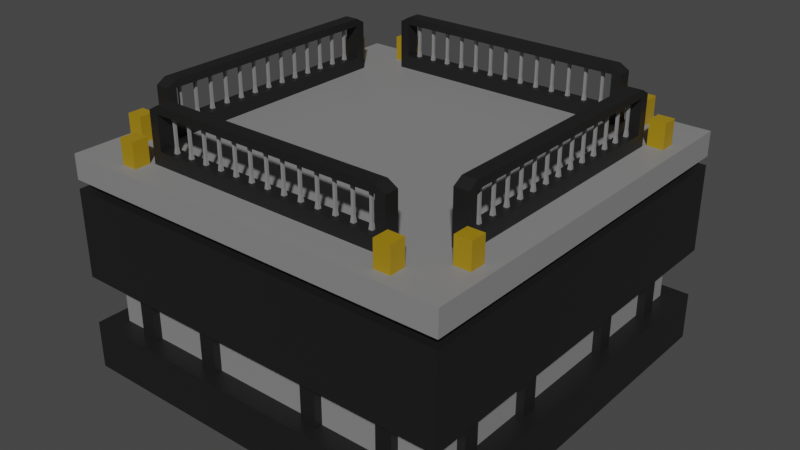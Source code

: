 # Source: 5x5_module_modern_MtoS.blend  (saved by Blender 3.6.13; exported with 4.5.12 LTS)
import bpy
from mathutils import Matrix  # noqa: F401  (used for matrix-valued properties, if any)

bpy.ops.wm.read_factory_settings(use_empty=True)
scene = bpy.context.scene
scene.name = 'Scene'

# ---- collections
col_collection_001 = bpy.data.collections.new('Collection.001'); scene.collection.children.link(col_collection_001)

# ---- materials (node trees are filled in below, after node groups)
mat_material = bpy.data.materials.new('Material')
mat_material.alpha_threshold = 0.0
mat_material.use_transparent_shadow = False
mat_material.roughness = 0.5
mat_material.line_color = (0.0, 0.0, 0.0, 1.0)
mat_material_001 = bpy.data.materials.new('Material.001')
mat_material_001.use_transparent_shadow = False
mat_yellow = bpy.data.materials.new('Yellow')
mat_yellow.use_transparent_shadow = False
mat_material_003 = bpy.data.materials.new('Material.003')
mat_material_003.use_transparent_shadow = False
mat_material_007 = bpy.data.materials.new('Material.007')
mat_material_007.use_transparent_shadow = False
mat_material_002 = bpy.data.materials.new('Material.002')
mat_material_002.use_transparent_shadow = False

# ---- material node trees
mat_material.use_nodes = True; mat_material.node_tree.nodes.clear()
_N = mat_material.node_tree.nodes; _L = mat_material.node_tree.links
n0 = _N.new('ShaderNodeOutputMaterial'); n0.name = 'Material Output'; n0.location = (300, 300)
n1 = _N.new('ShaderNodeBsdfPrincipled'); n1.name = 'Principled BSDF'; n1.location = (10, 300)
n1.distribution = 'GGX'
n1.subsurface_method = 'RANDOM_WALK_SKIN'
n1.inputs[0].default_value = (0.2396, 0.2396, 0.2396, 1.0)
n1.inputs[3].default_value = 1.45
n1.inputs[27].default_value = (0.0, 0.0, 0.0, 1.0)
n1.inputs[28].default_value = 1.0
_L.new(n1.outputs[0], n0.inputs[0])
n0.is_active_output = True
mat_material_001.use_nodes = True; mat_material_001.node_tree.nodes.clear()
_N = mat_material_001.node_tree.nodes; _L = mat_material_001.node_tree.links
n0 = _N.new('ShaderNodeBsdfPrincipled'); n0.name = 'Principled BSDF'; n0.location = (10, 300)
n0.distribution = 'GGX'
n0.subsurface_method = 'RANDOM_WALK_SKIN'
n0.inputs[0].default_value = (0.01002, 0.01002, 0.01002, 1.0)
n0.inputs[3].default_value = 1.45
n0.inputs[27].default_value = (0.0, 0.0, 0.0, 1.0)
n0.inputs[28].default_value = 1.0
n1 = _N.new('ShaderNodeOutputMaterial'); n1.name = 'Material Output'; n1.location = (300, 300)
_L.new(n0.outputs[0], n1.inputs[0])
n1.is_active_output = True
mat_yellow.use_nodes = True; mat_yellow.node_tree.nodes.clear()
_N = mat_yellow.node_tree.nodes; _L = mat_yellow.node_tree.links
n0 = _N.new('ShaderNodeBsdfPrincipled'); n0.name = 'Principled BSDF'; n0.location = (10, 300)
n0.distribution = 'GGX'
n0.subsurface_method = 'RANDOM_WALK_SKIN'
n0.inputs[0].default_value = (0.3757, 0.2294, 0.0044, 1.0)
n0.inputs[3].default_value = 1.45
n0.inputs[27].default_value = (0.0, 0.0, 0.0, 1.0)
n0.inputs[28].default_value = 1.0
n1 = _N.new('ShaderNodeOutputMaterial'); n1.name = 'Material Output'; n1.location = (300, 300)
_L.new(n0.outputs[0], n1.inputs[0])
n1.is_active_output = True
mat_material_003.use_nodes = True; mat_material_003.node_tree.nodes.clear()
_N = mat_material_003.node_tree.nodes; _L = mat_material_003.node_tree.links
n0 = _N.new('ShaderNodeBsdfPrincipled'); n0.name = 'Principled BSDF'; n0.location = (10, 300)
n0.distribution = 'GGX'
n0.subsurface_method = 'RANDOM_WALK_SKIN'
n0.inputs[0].default_value = (0.3701, 0.6472, 0.686, 1.0)
n0.inputs[3].default_value = 1.45
n0.inputs[27].default_value = (0.0, 0.0, 0.0, 1.0)
n0.inputs[28].default_value = 1.0
n1 = _N.new('ShaderNodeOutputMaterial'); n1.name = 'Material Output'; n1.location = (300, 300)
_L.new(n0.outputs[0], n1.inputs[0])
n1.is_active_output = True
mat_material_007.use_nodes = True; mat_material_007.node_tree.nodes.clear()
_N = mat_material_007.node_tree.nodes; _L = mat_material_007.node_tree.links
n0 = _N.new('ShaderNodeBsdfPrincipled'); n0.name = 'Principled BSDF'; n0.location = (10, 300)
n0.distribution = 'GGX'
n0.subsurface_method = 'RANDOM_WALK_SKIN'
n0.inputs[0].default_value = (0.01861, 0.0985, 0.0128, 1.0)
n0.inputs[3].default_value = 1.45
n0.inputs[27].default_value = (0.0, 0.0, 0.0, 1.0)
n0.inputs[28].default_value = 1.0
n1 = _N.new('ShaderNodeOutputMaterial'); n1.name = 'Material Output'; n1.location = (300, 300)
_L.new(n0.outputs[0], n1.inputs[0])
n1.is_active_output = True
mat_material_002.use_nodes = True; mat_material_002.node_tree.nodes.clear()
_N = mat_material_002.node_tree.nodes; _L = mat_material_002.node_tree.links
n0 = _N.new('ShaderNodeBsdfPrincipled'); n0.name = 'Principled BSDF'; n0.location = (10, 300)
n0.distribution = 'GGX'
n0.subsurface_method = 'RANDOM_WALK_SKIN'
n0.inputs[0].default_value = (0.1149, 0.04432, 0.03145, 1.0)
n0.inputs[3].default_value = 1.45
n0.inputs[27].default_value = (0.0, 0.0, 0.0, 1.0)
n0.inputs[28].default_value = 1.0
n1 = _N.new('ShaderNodeOutputMaterial'); n1.name = 'Material Output'; n1.location = (300, 300)
_L.new(n0.outputs[0], n1.inputs[0])
n1.is_active_output = True

# ---- world
world_world = bpy.data.worlds.new('World'); scene.world = world_world
world_world.use_nodes = True; world_world.node_tree.nodes.clear()
_N = world_world.node_tree.nodes; _L = world_world.node_tree.links
n0 = _N.new('ShaderNodeOutputWorld'); n0.name = 'World Output'; n0.location = (300, 300)
n1 = _N.new('ShaderNodeBackground'); n1.name = 'Background'; n1.location = (10, 300)
n1.inputs[0].default_value = (0.05088, 0.05088, 0.05088, 1.0)
_L.new(n1.outputs[0], n0.inputs[0])
n0.is_active_output = True
world_world.color = (0.05088, 0.05088, 0.05088)
world_world.use_sun_shadow = False
world_world.sun_shadow_jitter_overblur = 0.0

# ---- meshes
me_cube_003 = bpy.data.meshes.new('Cube.003')
me_cube_003.from_pydata([(0.5, 0.5, 0.0), (0.5, -0.5, 0.0), (-0.5, 0.5, 0.0), (-0.5, -0.5, 0.0), (0.5, 0.5, 0.4667), (-0.5, -0.5, 0.4667), (0.5, -0.5, 0.4667), (-0.5, 0.5, 0.4667), (0.5, 0.5, 0.4889), (-0.5, -0.5, 0.4889), (0.5, -0.5, 0.4889), (-0.5, 0.5, 0.4889), (0.475, 0.475, 0.4889), (0.475, 0.475, 0.4667), (0.475, -0.475, 0.4889), (0.475, -0.475, 0.4667), (-0.475, 0.475, 0.4889), (-0.475, 0.475, 0.4667), (-0.475, -0.475, 0.4667), (-0.475, -0.475, 0.4889), (0.5, 0.5, 0.5511), (-0.5, -0.5, 0.5511), (0.5, -0.5, 0.5511), (-0.5, 0.5, 0.5511), (0.5, 0.5, 0.2444), (0.5, 0.5, 0.1222), (0.5, -0.5, 0.2444), (0.5, -0.5, 0.1222), (-0.5, 0.5, 0.2444), (-0.5, 0.5, 0.1222), (-0.5, -0.5, 0.1222), (-0.5, -0.5, 0.2444), (0.45, 0.45, 0.1222), (0.45, -0.45, 0.1222), (-0.45, 0.45, 0.1222), (-0.45, -0.45, 0.2444), (-0.45, -0.45, 0.1222), (0.45, -0.45, 0.2444), (-0.45, 0.45, 0.2444), (0.45, 0.45, 0.2444), (0.37, 0.47, 0.2567), (0.37, 0.47, 0.03721), (0.37, 0.43, 0.2567), (0.37, 0.43, 0.03721), (0.33, 0.47, 0.2567), (0.33, 0.47, 0.03721), (0.33, 0.43, 0.2567), (0.33, 0.43, 0.03721), (0.17, 0.47, 0.2567), (0.17, 0.47, 0.03721), (0.17, 0.43, 0.2567), (0.17, 0.43, 0.03721), (0.13, 0.47, 0.2567), (0.13, 0.47, 0.03721), (0.13, 0.43, 0.2567), (0.13, 0.43, 0.03721), (0.37, -0.43, 0.2567), (0.37, -0.43, 0.03721), (0.37, -0.47, 0.2567), (0.37, -0.47, 0.03721), (0.33, -0.43, 0.2567), (0.33, -0.43, 0.03721), (0.33, -0.47, 0.2567), (0.33, -0.47, 0.03721), (0.17, -0.43, 0.2567), (0.17, -0.43, 0.03721), (0.17, -0.47, 0.2567), (0.17, -0.47, 0.03721), (0.13, -0.43, 0.2567), (0.13, -0.43, 0.03721), (0.13, -0.47, 0.2567), (0.13, -0.47, 0.03721), (-0.13, 0.47, 0.2567), (-0.13, 0.47, 0.03721), (-0.13, 0.43, 0.2567), (-0.13, 0.43, 0.03721), (-0.17, 0.47, 0.2567), (-0.17, 0.47, 0.03721), (-0.17, 0.43, 0.2567), (-0.17, 0.43, 0.03721), (-0.33, 0.47, 0.2567), (-0.33, 0.47, 0.03721), (-0.33, 0.43, 0.2567), (-0.33, 0.43, 0.03721), (-0.37, 0.47, 0.2567), (-0.37, 0.47, 0.03721), (-0.37, 0.43, 0.2567), (-0.37, 0.43, 0.03721), (-0.13, -0.43, 0.2567), (-0.13, -0.43, 0.03721), (-0.13, -0.47, 0.2567), (-0.13, -0.47, 0.03721), (-0.17, -0.43, 0.2567), (-0.17, -0.43, 0.03721), (-0.17, -0.47, 0.2567), (-0.17, -0.47, 0.03721), (-0.33, -0.43, 0.2567), (-0.33, -0.43, 0.03721), (-0.33, -0.47, 0.2567), (-0.33, -0.47, 0.03721), (-0.37, -0.43, 0.2567), (-0.37, -0.43, 0.03721), (-0.37, -0.47, 0.2567), (-0.37, -0.47, 0.03721), (-0.47, 0.37, 0.2567), (-0.47, 0.37, 0.03721), (-0.43, 0.37, 0.2567), (-0.43, 0.37, 0.03721), (-0.47, 0.33, 0.2567), (-0.47, 0.33, 0.03721), (-0.43, 0.33, 0.2567), (-0.43, 0.33, 0.03721), (-0.47, 0.17, 0.2567), (-0.47, 0.17, 0.03721), (-0.43, 0.17, 0.2567), (-0.43, 0.17, 0.03721), (-0.47, 0.13, 0.2567), (-0.47, 0.13, 0.03721), (-0.43, 0.13, 0.2567), (-0.43, 0.13, 0.03721), (0.43, 0.37, 0.2567), (0.43, 0.37, 0.03721), (0.47, 0.37, 0.2567), (0.47, 0.37, 0.03721), (0.43, 0.33, 0.2567), (0.43, 0.33, 0.03721), (0.47, 0.33, 0.2567), (0.47, 0.33, 0.03721), (0.43, 0.17, 0.2567), (0.43, 0.17, 0.03721), (0.47, 0.17, 0.2567), (0.47, 0.17, 0.03721), (0.43, 0.13, 0.2567), (0.43, 0.13, 0.03721), (0.47, 0.13, 0.2567), (0.47, 0.13, 0.03721), (-0.47, -0.13, 0.2567), (-0.47, -0.13, 0.03721), (-0.43, -0.13, 0.2567), (-0.43, -0.13, 0.03721), (-0.47, -0.17, 0.2567), (-0.47, -0.17, 0.03721), (-0.43, -0.17, 0.2567), (-0.43, -0.17, 0.03721), (-0.47, -0.33, 0.2567), (-0.47, -0.33, 0.03721), (-0.43, -0.33, 0.2567), (-0.43, -0.33, 0.03721), (-0.47, -0.37, 0.2567), (-0.47, -0.37, 0.03721), (-0.43, -0.37, 0.2567), (-0.43, -0.37, 0.03721), (0.43, -0.13, 0.2567), (0.43, -0.13, 0.03721), (0.47, -0.13, 0.2567), (0.47, -0.13, 0.03721), (0.43, -0.17, 0.2567), (0.43, -0.17, 0.03721), (0.47, -0.17, 0.2567), (0.47, -0.17, 0.03721), (0.43, -0.33, 0.2567), (0.43, -0.33, 0.03721), (0.47, -0.33, 0.2567), (0.47, -0.33, 0.03721), (0.43, -0.37, 0.2567), (0.43, -0.37, 0.03721), (0.47, -0.37, 0.2567), (0.47, -0.37, 0.03721), (0.37, 0.47, 0.6134), (0.37, 0.47, 0.4093), (0.37, 0.43, 0.6134), (0.37, 0.43, 0.4093), (0.33, 0.47, 0.6134), (0.33, 0.47, 0.4093), (0.33, 0.43, 0.6134), (0.33, 0.43, 0.4093), (0.37, -0.43, 0.6134), (0.37, -0.43, 0.4093), (0.37, -0.47, 0.6134), (0.37, -0.47, 0.4093), (0.33, -0.43, 0.6134), (0.33, -0.43, 0.4093), (0.33, -0.47, 0.6134), (0.33, -0.47, 0.4093), (-0.33, 0.47, 0.6134), (-0.33, 0.47, 0.4093), (-0.33, 0.43, 0.6134), (-0.33, 0.43, 0.4093), (-0.37, 0.47, 0.6134), (-0.37, 0.47, 0.4093), (-0.37, 0.43, 0.6134), (-0.37, 0.43, 0.4093), (-0.33, -0.43, 0.6134), (-0.33, -0.43, 0.4093), (-0.33, -0.47, 0.6134), (-0.33, -0.47, 0.4093), (-0.37, -0.43, 0.6134), (-0.37, -0.43, 0.4093), (-0.37, -0.47, 0.6134), (-0.37, -0.47, 0.4093), (-0.47, 0.37, 0.6134), (-0.47, 0.37, 0.4093), (-0.43, 0.37, 0.6134), (-0.43, 0.37, 0.4093), (-0.47, 0.33, 0.6134), (-0.47, 0.33, 0.4093), (-0.43, 0.33, 0.6134), (-0.43, 0.33, 0.4093), (0.43, 0.37, 0.6134), (0.43, 0.37, 0.4093), (0.47, 0.37, 0.6134), (0.47, 0.37, 0.4093), (0.43, 0.33, 0.6134), (0.43, 0.33, 0.4093), (0.47, 0.33, 0.6134), (0.47, 0.33, 0.4093), (-0.47, -0.33, 0.6134), (-0.47, -0.33, 0.4093), (-0.43, -0.33, 0.6134), (-0.43, -0.33, 0.4093), (-0.47, -0.37, 0.6134), (-0.47, -0.37, 0.4093), (-0.43, -0.37, 0.6134), (-0.43, -0.37, 0.4093), (0.43, -0.33, 0.6134), (0.43, -0.33, 0.4093), (0.47, -0.33, 0.6134), (0.47, -0.33, 0.4093), (0.43, -0.37, 0.6134), (0.43, -0.37, 0.4093), (0.47, -0.37, 0.6134), (0.47, -0.37, 0.4093), (-0.5, -0.5, 0.3185), (-0.5, -0.5, 0.3926), (0.5, 0.5, 0.3926), (0.5, 0.5, 0.3185), (0.5, -0.5, 0.3926), (0.5, -0.5, 0.3185), (-0.5, 0.5, 0.3926), (-0.5, 0.5, 0.3185), (0.2549, 0.2549, 0.5537), (0.2549, -0.2549, 0.5537), (-0.2549, 0.2549, 0.5537), (-0.2549, -0.2549, 0.5537)], [], [(2, 0, 1, 3), (238, 7, 4, 234), (8, 10, 14, 12), (234, 4, 6, 236), (233, 5, 7, 238), (236, 6, 5, 233), (7, 5, 18, 17), (9, 11, 16, 19), (6, 4, 13, 15), (15, 14, 19, 18), (18, 19, 16, 17), (13, 12, 14, 15), (17, 16, 12, 13), (5, 6, 15, 18), (11, 8, 12, 16), (4, 7, 17, 13), (10, 9, 19, 14), (8, 11, 23, 20), (10, 8, 20, 22), (11, 9, 21, 23), (9, 10, 22, 21), (1, 27, 30, 3), (3, 30, 29, 2), (30, 27, 33, 36), (0, 25, 27, 1), (2, 29, 25, 0), (28, 24, 39, 38), (25, 29, 34, 32), (24, 26, 37, 39), (35, 36, 33, 37), (38, 34, 36, 35), (37, 33, 32, 39), (39, 32, 34, 38), (26, 31, 35, 37), (29, 30, 36, 34), (31, 28, 38, 35), (27, 25, 32, 33), (45, 41, 43, 47), (45, 44, 40, 41), (47, 46, 44, 45), (43, 42, 46, 47), (40, 44, 46, 42), (41, 40, 42, 43), (53, 49, 51, 55), (53, 52, 48, 49), (55, 54, 52, 53), (51, 50, 54, 55), (48, 52, 54, 50), (49, 48, 50, 51), (61, 57, 59, 63), (61, 60, 56, 57), (63, 62, 60, 61), (59, 58, 62, 63), (56, 60, 62, 58), (57, 56, 58, 59), (69, 65, 67, 71), (69, 68, 64, 65), (71, 70, 68, 69), (67, 66, 70, 71), (64, 68, 70, 66), (65, 64, 66, 67), (77, 73, 75, 79), (77, 76, 72, 73), (79, 78, 76, 77), (75, 74, 78, 79), (72, 76, 78, 74), (73, 72, 74, 75), (85, 81, 83, 87), (85, 84, 80, 81), (87, 86, 84, 85), (83, 82, 86, 87), (80, 84, 86, 82), (81, 80, 82, 83), (93, 89, 91, 95), (93, 92, 88, 89), (95, 94, 92, 93), (91, 90, 94, 95), (88, 92, 94, 90), (89, 88, 90, 91), (101, 97, 99, 103), (101, 100, 96, 97), (103, 102, 100, 101), (99, 98, 102, 103), (96, 100, 102, 98), (97, 96, 98, 99), (109, 105, 107, 111), (109, 108, 104, 105), (111, 110, 108, 109), (107, 106, 110, 111), (104, 108, 110, 106), (105, 104, 106, 107), (117, 113, 115, 119), (117, 116, 112, 113), (119, 118, 116, 117), (115, 114, 118, 119), (112, 116, 118, 114), (113, 112, 114, 115), (125, 121, 123, 127), (125, 124, 120, 121), (127, 126, 124, 125), (123, 122, 126, 127), (120, 124, 126, 122), (121, 120, 122, 123), (133, 129, 131, 135), (133, 132, 128, 129), (135, 134, 132, 133), (131, 130, 134, 135), (128, 132, 134, 130), (129, 128, 130, 131), (141, 137, 139, 143), (141, 140, 136, 137), (143, 142, 140, 141), (139, 138, 142, 143), (136, 140, 142, 138), (137, 136, 138, 139), (149, 145, 147, 151), (149, 148, 144, 145), (151, 150, 148, 149), (147, 146, 150, 151), (144, 148, 150, 146), (145, 144, 146, 147), (157, 153, 155, 159), (157, 156, 152, 153), (159, 158, 156, 157), (155, 154, 158, 159), (152, 156, 158, 154), (153, 152, 154, 155), (165, 161, 163, 167), (165, 164, 160, 161), (167, 166, 164, 165), (163, 162, 166, 167), (160, 164, 166, 162), (161, 160, 162, 163), (173, 169, 171, 175), (173, 172, 168, 169), (175, 174, 172, 173), (171, 170, 174, 175), (168, 172, 174, 170), (169, 168, 170, 171), (181, 177, 179, 183), (181, 180, 176, 177), (183, 182, 180, 181), (179, 178, 182, 183), (176, 180, 182, 178), (177, 176, 178, 179), (189, 185, 187, 191), (189, 188, 184, 185), (191, 190, 188, 189), (187, 186, 190, 191), (184, 188, 190, 186), (185, 184, 186, 187), (197, 193, 195, 199), (197, 196, 192, 193), (199, 198, 196, 197), (195, 194, 198, 199), (192, 196, 198, 194), (193, 192, 194, 195), (205, 201, 203, 207), (205, 204, 200, 201), (207, 206, 204, 205), (203, 202, 206, 207), (200, 204, 206, 202), (201, 200, 202, 203), (213, 209, 211, 215), (213, 212, 208, 209), (215, 214, 212, 213), (211, 210, 214, 215), (208, 212, 214, 210), (209, 208, 210, 211), (221, 217, 219, 223), (221, 220, 216, 217), (223, 222, 220, 221), (219, 218, 222, 223), (216, 220, 222, 218), (217, 216, 218, 219), (229, 225, 227, 231), (229, 228, 224, 225), (231, 230, 228, 229), (227, 226, 230, 231), (224, 228, 230, 226), (225, 224, 226, 227), (26, 237, 232, 31), (237, 236, 233, 232), (31, 232, 239, 28), (232, 233, 238, 239), (24, 235, 237, 26), (235, 234, 236, 237), (28, 239, 235, 24), (239, 238, 234, 235), (20, 23, 242, 240), (22, 20, 240, 241), (23, 21, 243, 242), (21, 22, 241, 243), (242, 243, 241, 240)])
me_cube_003.polygons.foreach_set('material_index', [0, 1, 0, 1, 1, 1, 1, 0, 1, 0, 0, 0, 0, 1, 0, 1, 0, 0, 0, 0, 0, 1, 1, 1, 1, 1, 1, 1, 1, 0, 0, 0, 0, 1, 1, 1, 1, 1, 1, 1, 1, 1, 1, 1, 1, 1, 1, 1, 1, 1, 1, 1, 1, 1, 1, 1, 1, 1, 1, 1, 1, 1, 1, 1, 1, 1, 1, 1, 1, 1, 1, 1, 1, 1, 1, 1, 1, 1, 1, 1, 1, 1, 1, 1, 1, 1, 1, 1, 1, 1, 1, 1, 1, 1, 1, 1, 1, 1, 1, 1, 1, 1, 1, 1, 1, 1, 1, 1, 1, 1, 1, 1, 1, 1, 1, 1, 1, 1, 1, 1, 1, 1, 1, 1, 1, 1, 1, 1, 1, 1, 1, 1, 1, 2, 2, 2, 2, 2, 2, 2, 2, 2, 2, 2, 2, 2, 2, 2, 2, 2, 2, 2, 2, 2, 2, 2, 2, 2, 2, 2, 2, 2, 2, 2, 2, 2, 2, 2, 2, 2, 2, 2, 2, 2, 2, 2, 2, 2, 2, 2, 2, 1, 1, 1, 1, 1, 1, 1, 1, 0, 0, 0, 0, 0])
_uv = me_cube_003.uv_layers.new(name='UVMap')
_uv.uv.foreach_set('vector', [0.125, 0.5, 0.375, 0.5, 0.375, 0.75, 0.125, 0.75, 0.4491, 0.25, 0.4583, 0.25, 0.4583, 0.5, 0.4491, 0.5, 0.4861, 0.5, 0.4861, 0.75, 0.4861, 0.75, 0.4861, 0.5, 0.4491, 0.5, 0.4583, 0.5, 0.4583, 0.75, 0.4491, 0.75, 0.4491, 0.0, 0.4583, 0.0, 0.4583, 0.25, 0.4491, 0.25, 0.4491, 0.75, 0.4583, 0.75, 0.4583, 1.0, 0.4491, 1.0, 0.4583, 0.25, 0.4583, 0.0, 0.4583, 0.0, 0.4583, 0.25, 0.4861, 0.0, 0.4861, 0.25, 0.4861, 0.25, 0.4861, 0.0, 0.4583, 0.75, 0.4583, 0.5, 0.4583, 0.5, 0.4583, 0.75, 0.4583, 0.75, 0.4861, 0.75, 0.4861, 1.0, 0.4583, 1.0, 0.4583, 0.0, 0.4861, 0.0, 0.4861, 0.25, 0.4583, 0.25, 0.4583, 0.5, 0.4861, 0.5, 0.4861, 0.75, 0.4583, 0.75, 0.4583, 0.25, 0.4861, 0.25, 0.4861, 0.5, 0.4583, 0.5, 0.4583, 1.0, 0.4583, 0.75, 0.4583, 0.75, 0.4583, 1.0, 0.4861, 0.25, 0.4861, 0.5, 0.4861, 0.5, 0.4861, 0.25, 0.4583, 0.5, 0.4583, 0.25, 0.4583, 0.25, 0.4583, 0.5, 0.4861, 0.75, 0.4861, 1.0, 0.4861, 1.0, 0.4861, 0.75, 0.4861, 0.5, 0.4861, 0.25, 0.4861, 0.25, 0.4861, 0.5, 0.4861, 0.75, 0.4861, 0.5, 0.4861, 0.5, 0.4861, 0.75, 0.4861, 0.25, 0.4861, 0.0, 0.4861, 0.0, 0.4861, 0.25, 0.4861, 1.0, 0.4861, 0.75, 0.4861, 0.75, 0.4861, 1.0, 0.375, 0.75, 0.4028, 0.75, 0.4028, 1.0, 0.375, 1.0, 0.375, 0.0, 0.4028, 0.0, 0.4028, 0.25, 0.375, 0.25, 0.4028, 1.0, 0.4028, 0.75, 0.4028, 0.75, 0.4028, 1.0, 0.375, 0.5, 0.4028, 0.5, 0.4028, 0.75, 0.375, 0.75, 0.375, 0.25, 0.4028, 0.25, 0.4028, 0.5, 0.375, 0.5, 0.4306, 0.25, 0.4306, 0.5, 0.4306, 0.5, 0.4306, 0.25, 0.4028, 0.5, 0.4028, 0.25, 0.4028, 0.25, 0.4028, 0.5, 0.4306, 0.5, 0.4306, 0.75, 0.4306, 0.75, 0.4306, 0.5, 0.4306, 1.0, 0.4028, 1.0, 0.4028, 0.75, 0.4306, 0.75, 0.4306, 0.25, 0.4028, 0.25, 0.4028, 0.0, 0.4306, 0.0, 0.4306, 0.75, 0.4028, 0.75, 0.4028, 0.5, 0.4306, 0.5, 0.4306, 0.5, 0.4028, 0.5, 0.4028, 0.25, 0.4306, 0.25, 0.4306, 0.75, 0.4306, 1.0, 0.4306, 1.0, 0.4306, 0.75, 0.4028, 0.25, 0.4028, 0.0, 0.4028, 0.0, 0.4028, 0.25, 0.4306, 0.0, 0.4306, 0.25, 0.4306, 0.25, 0.4306, 0.0, 0.4028, 0.75, 0.4028, 0.5, 0.4028, 0.5, 0.4028, 0.75, 0.375, 0.0, 0.625, 0.0, 0.625, 0.25, 0.375, 0.25, 0.375, 0.25, 0.625, 0.25, 0.625, 0.5, 0.375, 0.5, 0.375, 0.5, 0.625, 0.5, 0.625, 0.75, 0.375, 0.75, 0.375, 0.75, 0.625, 0.75, 0.625, 1.0, 0.375, 1.0, 0.125, 0.5, 0.375, 0.5, 0.375, 0.75, 0.125, 0.75, 0.625, 0.5, 0.875, 0.5, 0.875, 0.75, 0.625, 0.75, 0.375, 0.0, 0.625, 0.0, 0.625, 0.25, 0.375, 0.25, 0.375, 0.25, 0.625, 0.25, 0.625, 0.5, 0.375, 0.5, 0.375, 0.5, 0.625, 0.5, 0.625, 0.75, 0.375, 0.75, 0.375, 0.75, 0.625, 0.75, 0.625, 1.0, 0.375, 1.0, 0.125, 0.5, 0.375, 0.5, 0.375, 0.75, 0.125, 0.75, 0.625, 0.5, 0.875, 0.5, 0.875, 0.75, 0.625, 0.75, 0.375, 0.0, 0.625, 0.0, 0.625, 0.25, 0.375, 0.25, 0.375, 0.25, 0.625, 0.25, 0.625, 0.5, 0.375, 0.5, 0.375, 0.5, 0.625, 0.5, 0.625, 0.75, 0.375, 0.75, 0.375, 0.75, 0.625, 0.75, 0.625, 1.0, 0.375, 1.0, 0.125, 0.5, 0.375, 0.5, 0.375, 0.75, 0.125, 0.75, 0.625, 0.5, 0.875, 0.5, 0.875, 0.75, 0.625, 0.75, 0.375, 0.0, 0.625, 0.0, 0.625, 0.25, 0.375, 0.25, 0.375, 0.25, 0.625, 0.25, 0.625, 0.5, 0.375, 0.5, 0.375, 0.5, 0.625, 0.5, 0.625, 0.75, 0.375, 0.75, 0.375, 0.75, 0.625, 0.75, 0.625, 1.0, 0.375, 1.0, 0.125, 0.5, 0.375, 0.5, 0.375, 0.75, 0.125, 0.75, 0.625, 0.5, 0.875, 0.5, 0.875, 0.75, 0.625, 0.75, 0.375, 0.0, 0.625, 0.0, 0.625, 0.25, 0.375, 0.25, 0.375, 0.25, 0.625, 0.25, 0.625, 0.5, 0.375, 0.5, 0.375, 0.5, 0.625, 0.5, 0.625, 0.75, 0.375, 0.75, 0.375, 0.75, 0.625, 0.75, 0.625, 1.0, 0.375, 1.0, 0.125, 0.5, 0.375, 0.5, 0.375, 0.75, 0.125, 0.75, 0.625, 0.5, 0.875, 0.5, 0.875, 0.75, 0.625, 0.75, 0.375, 0.0, 0.625, 0.0, 0.625, 0.25, 0.375, 0.25, 0.375, 0.25, 0.625, 0.25, 0.625, 0.5, 0.375, 0.5, 0.375, 0.5, 0.625, 0.5, 0.625, 0.75, 0.375, 0.75, 0.375, 0.75, 0.625, 0.75, 0.625, 1.0, 0.375, 1.0, 0.125, 0.5, 0.375, 0.5, 0.375, 0.75, 0.125, 0.75, 0.625, 0.5, 0.875, 0.5, 0.875, 0.75, 0.625, 0.75, 0.375, 0.0, 0.625, 0.0, 0.625, 0.25, 0.375, 0.25, 0.375, 0.25, 0.625, 0.25, 0.625, 0.5, 0.375, 0.5, 0.375, 0.5, 0.625, 0.5, 0.625, 0.75, 0.375, 0.75, 0.375, 0.75, 0.625, 0.75, 0.625, 1.0, 0.375, 1.0, 0.125, 0.5, 0.375, 0.5, 0.375, 0.75, 0.125, 0.75, 0.625, 0.5, 0.875, 0.5, 0.875, 0.75, 0.625, 0.75, 0.375, 0.0, 0.625, 0.0, 0.625, 0.25, 0.375, 0.25, 0.375, 0.25, 0.625, 0.25, 0.625, 0.5, 0.375, 0.5, 0.375, 0.5, 0.625, 0.5, 0.625, 0.75, 0.375, 0.75, 0.375, 0.75, 0.625, 0.75, 0.625, 1.0, 0.375, 1.0, 0.125, 0.5, 0.375, 0.5, 0.375, 0.75, 0.125, 0.75, 0.625, 0.5, 0.875, 0.5, 0.875, 0.75, 0.625, 0.75, 0.375, 0.0, 0.625, 0.0, 0.625, 0.25, 0.375, 0.25, 0.375, 0.25, 0.625, 0.25, 0.625, 0.5, 0.375, 0.5, 0.375, 0.5, 0.625, 0.5, 0.625, 0.75, 0.375, 0.75, 0.375, 0.75, 0.625, 0.75, 0.625, 1.0, 0.375, 1.0, 0.125, 0.5, 0.375, 0.5, 0.375, 0.75, 0.125, 0.75, 0.625, 0.5, 0.875, 0.5, 0.875, 0.75, 0.625, 0.75, 0.375, 0.0, 0.625, 0.0, 0.625, 0.25, 0.375, 0.25, 0.375, 0.25, 0.625, 0.25, 0.625, 0.5, 0.375, 0.5, 0.375, 0.5, 0.625, 0.5, 0.625, 0.75, 0.375, 0.75, 0.375, 0.75, 0.625, 0.75, 0.625, 1.0, 0.375, 1.0, 0.125, 0.5, 0.375, 0.5, 0.375, 0.75, 0.125, 0.75, 0.625, 0.5, 0.875, 0.5, 0.875, 0.75, 0.625, 0.75, 0.375, 0.0, 0.625, 0.0, 0.625, 0.25, 0.375, 0.25, 0.375, 0.25, 0.625, 0.25, 0.625, 0.5, 0.375, 0.5, 0.375, 0.5, 0.625, 0.5, 0.625, 0.75, 0.375, 0.75, 0.375, 0.75, 0.625, 0.75, 0.625, 1.0, 0.375, 1.0, 0.125, 0.5, 0.375, 0.5, 0.375, 0.75, 0.125, 0.75, 0.625, 0.5, 0.875, 0.5, 0.875, 0.75, 0.625, 0.75, 0.375, 0.0, 0.625, 0.0, 0.625, 0.25, 0.375, 0.25, 0.375, 0.25, 0.625, 0.25, 0.625, 0.5, 0.375, 0.5, 0.375, 0.5, 0.625, 0.5, 0.625, 0.75, 0.375, 0.75, 0.375, 0.75, 0.625, 0.75, 0.625, 1.0, 0.375, 1.0, 0.125, 0.5, 0.375, 0.5, 0.375, 0.75, 0.125, 0.75, 0.625, 0.5, 0.875, 0.5, 0.875, 0.75, 0.625, 0.75, 0.375, 0.0, 0.625, 0.0, 0.625, 0.25, 0.375, 0.25, 0.375, 0.25, 0.625, 0.25, 0.625, 0.5, 0.375, 0.5, 0.375, 0.5, 0.625, 0.5, 0.625, 0.75, 0.375, 0.75, 0.375, 0.75, 0.625, 0.75, 0.625, 1.0, 0.375, 1.0, 0.125, 0.5, 0.375, 0.5, 0.375, 0.75, 0.125, 0.75, 0.625, 0.5, 0.875, 0.5, 0.875, 0.75, 0.625, 0.75, 0.375, 0.0, 0.625, 0.0, 0.625, 0.25, 0.375, 0.25, 0.375, 0.25, 0.625, 0.25, 0.625, 0.5, 0.375, 0.5, 0.375, 0.5, 0.625, 0.5, 0.625, 0.75, 0.375, 0.75, 0.375, 0.75, 0.625, 0.75, 0.625, 1.0, 0.375, 1.0, 0.125, 0.5, 0.375, 0.5, 0.375, 0.75, 0.125, 0.75, 0.625, 0.5, 0.875, 0.5, 0.875, 0.75, 0.625, 0.75, 0.375, 0.0, 0.625, 0.0, 0.625, 0.25, 0.375, 0.25, 0.375, 0.25, 0.625, 0.25, 0.625, 0.5, 0.375, 0.5, 0.375, 0.5, 0.625, 0.5, 0.625, 0.75, 0.375, 0.75, 0.375, 0.75, 0.625, 0.75, 0.625, 1.0, 0.375, 1.0, 0.125, 0.5, 0.375, 0.5, 0.375, 0.75, 0.125, 0.75, 0.625, 0.5, 0.875, 0.5, 0.875, 0.75, 0.625, 0.75, 0.375, 0.0, 0.625, 0.0, 0.625, 0.25, 0.375, 0.25, 0.375, 0.25, 0.625, 0.25, 0.625, 0.5, 0.375, 0.5, 0.375, 0.5, 0.625, 0.5, 0.625, 0.75, 0.375, 0.75, 0.375, 0.75, 0.625, 0.75, 0.625, 1.0, 0.375, 1.0, 0.125, 0.5, 0.375, 0.5, 0.375, 0.75, 0.125, 0.75, 0.625, 0.5, 0.875, 0.5, 0.875, 0.75, 0.625, 0.75, 0.375, 0.0, 0.625, 0.0, 0.625, 0.25, 0.375, 0.25, 0.375, 0.25, 0.625, 0.25, 0.625, 0.5, 0.375, 0.5, 0.375, 0.5, 0.625, 0.5, 0.625, 0.75, 0.375, 0.75, 0.375, 0.75, 0.625, 0.75, 0.625, 1.0, 0.375, 1.0, 0.125, 0.5, 0.375, 0.5, 0.375, 0.75, 0.125, 0.75, 0.625, 0.5, 0.875, 0.5, 0.875, 0.75, 0.625, 0.75, 0.375, 0.0, 0.625, 0.0, 0.625, 0.25, 0.375, 0.25, 0.375, 0.25, 0.625, 0.25, 0.625, 0.5, 0.375, 0.5, 0.375, 0.5, 0.625, 0.5, 0.625, 0.75, 0.375, 0.75, 0.375, 0.75, 0.625, 0.75, 0.625, 1.0, 0.375, 1.0, 0.125, 0.5, 0.375, 0.5, 0.375, 0.75, 0.125, 0.75, 0.625, 0.5, 0.875, 0.5, 0.875, 0.75, 0.625, 0.75, 0.375, 0.0, 0.625, 0.0, 0.625, 0.25, 0.375, 0.25, 0.375, 0.25, 0.625, 0.25, 0.625, 0.5, 0.375, 0.5, 0.375, 0.5, 0.625, 0.5, 0.625, 0.75, 0.375, 0.75, 0.375, 0.75, 0.625, 0.75, 0.625, 1.0, 0.375, 1.0, 0.125, 0.5, 0.375, 0.5, 0.375, 0.75, 0.125, 0.75, 0.625, 0.5, 0.875, 0.5, 0.875, 0.75, 0.625, 0.75, 0.375, 0.0, 0.625, 0.0, 0.625, 0.25, 0.375, 0.25, 0.375, 0.25, 0.625, 0.25, 0.625, 0.5, 0.375, 0.5, 0.375, 0.5, 0.625, 0.5, 0.625, 0.75, 0.375, 0.75, 0.375, 0.75, 0.625, 0.75, 0.625, 1.0, 0.375, 1.0, 0.125, 0.5, 0.375, 0.5, 0.375, 0.75, 0.125, 0.75, 0.625, 0.5, 0.875, 0.5, 0.875, 0.75, 0.625, 0.75, 0.375, 0.0, 0.625, 0.0, 0.625, 0.25, 0.375, 0.25, 0.375, 0.25, 0.625, 0.25, 0.625, 0.5, 0.375, 0.5, 0.375, 0.5, 0.625, 0.5, 0.625, 0.75, 0.375, 0.75, 0.375, 0.75, 0.625, 0.75, 0.625, 1.0, 0.375, 1.0, 0.125, 0.5, 0.375, 0.5, 0.375, 0.75, 0.125, 0.75, 0.625, 0.5, 0.875, 0.5, 0.875, 0.75, 0.625, 0.75, 0.375, 0.0, 0.625, 0.0, 0.625, 0.25, 0.375, 0.25, 0.375, 0.25, 0.625, 0.25, 0.625, 0.5, 0.375, 0.5, 0.375, 0.5, 0.625, 0.5, 0.625, 0.75, 0.375, 0.75, 0.375, 0.75, 0.625, 0.75, 0.625, 1.0, 0.375, 1.0, 0.125, 0.5, 0.375, 0.5, 0.375, 0.75, 0.125, 0.75, 0.625, 0.5, 0.875, 0.5, 0.875, 0.75, 0.625, 0.75, 0.375, 0.0, 0.625, 0.0, 0.625, 0.25, 0.375, 0.25, 0.375, 0.25, 0.625, 0.25, 0.625, 0.5, 0.375, 0.5, 0.375, 0.5, 0.625, 0.5, 0.625, 0.75, 0.375, 0.75, 0.375, 0.75, 0.625, 0.75, 0.625, 1.0, 0.375, 1.0, 0.125, 0.5, 0.375, 0.5, 0.375, 0.75, 0.125, 0.75, 0.625, 0.5, 0.875, 0.5, 0.875, 0.75, 0.625, 0.75, 0.375, 0.0, 0.625, 0.0, 0.625, 0.25, 0.375, 0.25, 0.375, 0.25, 0.625, 0.25, 0.625, 0.5, 0.375, 0.5, 0.375, 0.5, 0.625, 0.5, 0.625, 0.75, 0.375, 0.75, 0.375, 0.75, 0.625, 0.75, 0.625, 1.0, 0.375, 1.0, 0.125, 0.5, 0.375, 0.5, 0.375, 0.75, 0.125, 0.75, 0.625, 0.5, 0.875, 0.5, 0.875, 0.75, 0.625, 0.75, 0.4306, 0.75, 0.4398, 0.75, 0.4398, 1.0, 0.4306, 1.0, 0.4398, 0.75, 0.4491, 0.75, 0.4491, 1.0, 0.4398, 1.0, 0.4306, 0.0, 0.4398, 0.0, 0.4398, 0.25, 0.4306, 0.25, 0.4398, 0.0, 0.4491, 0.0, 0.4491, 0.25, 0.4398, 0.25, 0.4306, 0.5, 0.4398, 0.5, 0.4398, 0.75, 0.4306, 0.75, 0.4398, 0.5, 0.4491, 0.5, 0.4491, 0.75, 0.4398, 0.75, 0.4306, 0.25, 0.4398, 0.25, 0.4398, 0.5, 0.4306, 0.5, 0.4398, 0.25, 0.4491, 0.25, 0.4491, 0.5, 0.4398, 0.5, 0.4861, 0.5, 0.4861, 0.25, 0.4861, 0.25, 0.4861, 0.5, 0.4861, 0.75, 0.4861, 0.5, 0.4861, 0.5, 0.4861, 0.75, 0.4861, 0.25, 0.4861, 0.0, 0.4861, 0.0, 0.4861, 0.25, 0.4861, 1.0, 0.4861, 0.75, 0.4861, 0.75, 0.4861, 1.0, 0.4861, 0.25, 0.4861, 0.0, 0.4861, 0.75, 0.4861, 0.5])
me_cube_003.materials.append(mat_material)
me_cube_003.materials.append(mat_material_001)
me_cube_003.materials.append(mat_yellow)
me_cube_003.materials.append(mat_material_003)
me_cube_003.materials.append(mat_material_007)
me_cube_003.use_mirror_vertex_groups = False
me_cube_003.update()
me_cube_004 = bpy.data.meshes.new('Cube.004')
me_cube_004.from_pydata([(-1.078, 0.32, 1.345), (-1.078, -0.32, 1.345), (-1.078, 0.32, 1.475), (-1.078, 0.296, 1.385), (-1.078, -0.296, 1.385), (-1.078, 0.296, 1.489), (-1.078, -0.32, 1.475), (-1.078, -0.296, 1.489), (-1.114, 0.32, 1.345), (-1.114, -0.32, 1.345), (-1.114, 0.32, 1.475), (-1.114, 0.296, 1.385), (-1.114, -0.296, 1.385), (-1.114, 0.296, 1.489), (-1.114, -0.32, 1.475), (-1.114, -0.296, 1.489), (-1.078, 0.32, 1.451), (-1.078, 0.296, 1.47), (-1.078, -0.32, 1.451), (-1.078, -0.296, 1.47), (-1.114, 0.32, 1.451), (-1.114, 0.296, 1.47), (-1.114, -0.32, 1.451), (-1.114, -0.296, 1.47), (-1.101, 0.245, 1.38), (-1.101, 0.245, 1.475), (-1.101, 0.255, 1.38), (-1.101, 0.255, 1.475), (-1.091, 0.245, 1.38), (-1.091, 0.245, 1.475), (-1.091, 0.255, 1.38), (-1.091, 0.255, 1.475), (-1.078, -0.007778, 1.345), (-1.078, -0.01421, 1.385), (-1.114, -0.007778, 1.345), (-1.114, -0.01421, 1.385), (-1.078, -0.2107, 1.345), (-1.078, -0.2019, 1.385), (-1.114, -0.2107, 1.345), (-1.114, -0.2019, 1.385), (-1.078, -0.01778, 1.345), (-1.078, -0.02421, 1.385), (-1.114, -0.01778, 1.345), (-1.114, -0.02421, 1.385), (-1.078, -0.2007, 1.345), (-1.078, -0.1919, 1.385), (-1.114, -0.2007, 1.345), (-1.114, -0.1919, 1.385), (-1.078, -0.2207, 1.345), (-1.078, -0.2119, 1.385), (-1.114, -0.2207, 1.345), (-1.114, -0.2119, 1.385), (-1.078, -0.31, 1.345), (-1.078, -0.286, 1.385), (-1.114, -0.31, 1.345), (-1.114, -0.286, 1.385)], [], [(52, 1, 9, 54), (33, 3, 11, 35), (18, 6, 14, 22), (20, 8, 11, 21), (54, 9, 12, 55), (22, 14, 15, 23), (5, 2, 10, 13), (19, 4, 12, 23), (13, 21, 23, 15), (16, 0, 8, 20), (6, 7, 15, 14), (2, 16, 20, 10), (3, 17, 21, 11), (5, 13, 15, 7), (9, 22, 23, 12), (10, 20, 21, 13), (1, 18, 22, 9), (21, 17, 19, 23), (17, 5, 7, 19), (26, 30, 28, 24), (31, 27, 25, 29), (8, 34, 35, 11), (41, 33, 35, 43), (0, 32, 34, 8), (49, 37, 39, 51), (46, 38, 39, 47), (44, 36, 38, 46), (32, 40, 42, 34), (34, 42, 43, 35), (45, 41, 43, 47), (37, 45, 47, 39), (40, 44, 46, 42), (42, 46, 47, 43), (52, 48, 49, 53), (1, 52, 53, 4), (6, 18, 19, 7), (18, 1, 4, 19), (5, 17, 16, 2), (53, 49, 51, 55), (48, 36, 37, 49), (36, 44, 45, 37), (38, 50, 51, 39), (36, 48, 50, 38), (4, 53, 55, 12), (32, 0, 3, 33), (44, 40, 41, 45), (50, 54, 55, 51), (48, 52, 54, 50), (40, 32, 33, 41), (0, 16, 17, 3)])
me_cube_004.polygons.foreach_set('material_index', [1, 1, 1, 1, 1, 1, 1, 1, 1, 1, 1, 1, 1, 1, 1, 1, 1, 1, 1, 0, 0, 1, 1, 1, 1, 1, 1, 1, 1, 1, 1, 1, 1, 1, 1, 1, 1, 1, 1, 1, 1, 1, 1, 1, 1, 1, 1, 1, 1, 1])
_uv = me_cube_004.uv_layers.new(name='UVMap')
_uv.uv.foreach_set('vector', [0.125, 0.75, 0.125, 0.75, 0.125, 0.75, 0.125, 0.75, 0.125, 0.5915, 0.125, 0.5, 0.125, 0.5, 0.125, 0.5915, 0.4411, 1.0, 0.456, 1.0, 0.456, 1.0, 0.4411, 1.0, 0.4411, 0.25, 0.375, 0.25, 0.375, 0.25, 0.4411, 0.25, 0.125, 0.75, 0.125, 0.75, 0.125, 0.75, 0.125, 0.75, 0.4411, 1.0, 0.456, 1.0, 0.456, 1.0, 0.4411, 1.0, 0.456, 0.25, 0.456, 0.25, 0.456, 0.25, 0.456, 0.25, 0.4411, 1.0, 0.375, 1.0, 0.375, 1.0, 0.4411, 1.0, 0.456, 0.25, 0.4411, 0.25, 0.4411, 1.0, 0.456, 1.0, 0.4411, 0.25, 0.375, 0.25, 0.375, 0.25, 0.4411, 0.25, 0.456, 1.0, 0.456, 1.0, 0.456, 1.0, 0.456, 1.0, 0.456, 0.25, 0.4411, 0.25, 0.4411, 0.25, 0.456, 0.25, 0.375, 0.25, 0.4411, 0.25, 0.4411, 0.25, 0.375, 0.25, 0.456, 0.25, 0.456, 0.25, 0.456, 1.0, 0.456, 1.0, 0.375, 1.0, 0.4411, 1.0, 0.4411, 1.0, 0.375, 1.0, 0.456, 0.25, 0.4411, 0.25, 0.4411, 0.25, 0.456, 0.25, 0.375, 1.0, 0.4411, 1.0, 0.4411, 1.0, 0.375, 1.0, 0.4411, 0.25, 0.4411, 0.25, 0.4411, 1.0, 0.4411, 1.0, 0.4411, 0.25, 0.456, 0.25, 0.456, 1.0, 0.4411, 1.0, 0.125, 0.5, 0.375, 0.5, 0.375, 0.75, 0.125, 0.75, 0.625, 0.5, 0.875, 0.5, 0.875, 0.75, 0.625, 0.75, 0.125, 0.5, 0.125, 0.5915, 0.125, 0.5915, 0.125, 0.5, 0.125, 0.5915, 0.125, 0.5915, 0.125, 0.5915, 0.125, 0.5915, 0.125, 0.5, 0.125, 0.5915, 0.125, 0.5915, 0.125, 0.5, 0.125, 0.6707, 0.125, 0.6707, 0.125, 0.6707, 0.125, 0.6707, 0.125, 0.6707, 0.125, 0.6707, 0.125, 0.6707, 0.125, 0.6707, 0.125, 0.6707, 0.125, 0.6707, 0.125, 0.6707, 0.125, 0.6707, 0.125, 0.5915, 0.125, 0.5915, 0.125, 0.5915, 0.125, 0.5915, 0.125, 0.5915, 0.125, 0.5915, 0.125, 0.5915, 0.125, 0.5915, 0.125, 0.6707, 0.125, 0.5915, 0.125, 0.5915, 0.125, 0.6707, 0.125, 0.6707, 0.125, 0.6707, 0.125, 0.6707, 0.125, 0.6707, 0.125, 0.5915, 0.125, 0.6707, 0.125, 0.6707, 0.125, 0.5915, 0.125, 0.5915, 0.125, 0.6707, 0.125, 0.6707, 0.125, 0.5915, 0.125, 0.75, 0.125, 0.6707, 0.125, 0.6707, 0.125, 0.75, 0.375, 1.0, 0.125, 0.75, 0.125, 0.75, 0.375, 1.0, 0.456, 1.0, 0.4411, 1.0, 0.4411, 1.0, 0.456, 1.0, 0.4411, 1.0, 0.375, 1.0, 0.375, 1.0, 0.4411, 1.0, 0.456, 0.25, 0.4411, 0.25, 0.4411, 0.25, 0.456, 0.25, 0.125, 0.75, 0.125, 0.6707, 0.125, 0.6707, 0.125, 0.75, 0.125, 0.6707, 0.125, 0.6707, 0.125, 0.6707, 0.125, 0.6707, 0.125, 0.6707, 0.125, 0.6707, 0.125, 0.6707, 0.125, 0.6707, 0.125, 0.6707, 0.125, 0.6707, 0.125, 0.6707, 0.125, 0.6707, 0.125, 0.6707, 0.125, 0.6707, 0.125, 0.6707, 0.125, 0.6707, 0.125, 0.75, 0.125, 0.75, 0.125, 0.75, 0.125, 0.75, 0.125, 0.5915, 0.125, 0.5, 0.125, 0.5, 0.125, 0.5915, 0.125, 0.6707, 0.125, 0.5915, 0.125, 0.5915, 0.125, 0.6707, 0.125, 0.6707, 0.125, 0.75, 0.125, 0.75, 0.125, 0.6707, 0.125, 0.6707, 0.125, 0.75, 0.125, 0.75, 0.125, 0.6707, 0.125, 0.5915, 0.125, 0.5915, 0.125, 0.5915, 0.125, 0.5915, 0.125, 0.5, 0.4411, 0.25, 0.4411, 0.25, 0.125, 0.5])
me_cube_004.materials.append(mat_material)
me_cube_004.materials.append(mat_material_001)
me_cube_004.materials.append(mat_material_002)
me_cube_004.materials.append(mat_material_003)
me_cube_004.use_mirror_vertex_groups = False
me_cube_004.update()
me_cube_005 = bpy.data.meshes.new('Cube.005')
me_cube_005.from_pydata([(-0.4126, 0.259, 0.5747), (-0.4126, 0.259, 0.6806), (-0.4126, 0.2702, 0.5747), (-0.4126, 0.2702, 0.6806), (-0.4014, 0.259, 0.5747), (-0.4014, 0.259, 0.6806), (-0.4014, 0.2702, 0.5747), (-0.4014, 0.2702, 0.6806), (-0.41, 0.2617, 0.6012), (-0.41, 0.2617, 0.6277), (-0.41, 0.2617, 0.6542), (-0.41, 0.2675, 0.6542), (-0.41, 0.2675, 0.6277), (-0.41, 0.2675, 0.6012), (-0.4041, 0.2675, 0.6542), (-0.4041, 0.2675, 0.6277), (-0.4041, 0.2675, 0.6012), (-0.4041, 0.2617, 0.6542), (-0.4041, 0.2617, 0.6277), (-0.4041, 0.2617, 0.6012)], [], [(10, 1, 3, 11), (11, 3, 7, 14), (14, 7, 5, 17), (17, 5, 1, 10), (4, 19, 8, 0), (19, 18, 9, 8), (18, 17, 10, 9), (6, 16, 19, 4), (16, 15, 18, 19), (15, 14, 17, 18), (2, 13, 16, 6), (13, 12, 15, 16), (12, 11, 14, 15), (0, 8, 13, 2), (8, 9, 12, 13), (9, 10, 11, 12)])
_uv = me_cube_005.uv_layers.new(name='UVMap')
_uv.uv.foreach_set('vector', [0.5625, 0.0, 0.625, 0.0, 0.625, 0.25, 0.5625, 0.25, 0.5625, 0.25, 0.625, 0.25, 0.625, 0.5, 0.5625, 0.5, 0.5625, 0.5, 0.625, 0.5, 0.625, 0.75, 0.5625, 0.75, 0.5625, 0.75, 0.625, 0.75, 0.625, 1.0, 0.5625, 1.0, 0.375, 0.75, 0.4375, 0.75, 0.4375, 1.0, 0.375, 1.0, 0.4375, 0.75, 0.5, 0.75, 0.5, 1.0, 0.4375, 1.0, 0.5, 0.75, 0.5625, 0.75, 0.5625, 1.0, 0.5, 1.0, 0.375, 0.5, 0.4375, 0.5, 0.4375, 0.75, 0.375, 0.75, 0.4375, 0.5, 0.5, 0.5, 0.5, 0.75, 0.4375, 0.75, 0.5, 0.5, 0.5625, 0.5, 0.5625, 0.75, 0.5, 0.75, 0.375, 0.25, 0.4375, 0.25, 0.4375, 0.5, 0.375, 0.5, 0.4375, 0.25, 0.5, 0.25, 0.5, 0.5, 0.4375, 0.5, 0.5, 0.25, 0.5625, 0.25, 0.5625, 0.5, 0.5, 0.5, 0.375, 0.0, 0.4375, 0.0, 0.4375, 0.25, 0.375, 0.25, 0.4375, 0.0, 0.5, 0.0, 0.5, 0.25, 0.4375, 0.25, 0.5, 0.0, 0.5625, 0.0, 0.5625, 0.25, 0.5, 0.25])
me_cube_005.materials.append(mat_material)
me_cube_005.materials.append(mat_material_001)
me_cube_005.materials.append(mat_material_002)
me_cube_005.materials.append(mat_material_003)
me_cube_005.use_mirror_vertex_groups = False
me_cube_005.update()
me_cube_002 = bpy.data.meshes.new('Cube.002')
me_cube_002.from_pydata([(-0.3892, 0.32, 0.7453), (-0.3892, -0.32, 0.7453), (-0.3892, 0.32, 0.875), (-0.3892, 0.296, 0.7853), (-0.3892, -0.296, 0.7853), (-0.3892, 0.296, 0.8891), (-0.3892, -0.32, 0.875), (-0.3892, -0.296, 0.8891), (-0.4249, 0.32, 0.7453), (-0.4249, -0.32, 0.7453), (-0.4249, 0.32, 0.875), (-0.4249, 0.296, 0.7853), (-0.4249, -0.296, 0.7853), (-0.4249, 0.296, 0.8891), (-0.4249, -0.32, 0.875), (-0.4249, -0.296, 0.8891), (-0.3892, 0.32, 0.8511), (-0.3892, 0.296, 0.87), (-0.3892, -0.32, 0.8511), (-0.3892, -0.296, 0.87), (-0.4249, 0.32, 0.8511), (-0.4249, 0.296, 0.87), (-0.4249, -0.32, 0.8511), (-0.4249, -0.296, 0.87), (-0.412, 0.245, 0.7803), (-0.412, 0.245, 0.875), (-0.412, 0.255, 0.7803), (-0.412, 0.255, 0.875), (-0.402, 0.245, 0.7803), (-0.402, 0.245, 0.875), (-0.402, 0.255, 0.7803), (-0.402, 0.255, 0.875), (-0.3892, -0.007778, 0.7453), (-0.3892, -0.01421, 0.7853), (-0.4249, -0.007778, 0.7453), (-0.4249, -0.01421, 0.7853), (-0.3892, -0.2107, 0.7453), (-0.3892, -0.2019, 0.7853), (-0.4249, -0.2107, 0.7453), (-0.4249, -0.2019, 0.7853), (-0.3892, -0.01778, 0.7453), (-0.3892, -0.02421, 0.7853), (-0.4249, -0.01778, 0.7453), (-0.4249, -0.02421, 0.7853), (-0.3892, -0.2007, 0.7453), (-0.3892, -0.1919, 0.7853), (-0.4249, -0.2007, 0.7453), (-0.4249, -0.1919, 0.7853), (-0.3892, -0.2207, 0.7453), (-0.3892, -0.2119, 0.7853), (-0.4249, -0.2207, 0.7453), (-0.4249, -0.2119, 0.7853), (-0.3892, -0.31, 0.7453), (-0.3892, -0.286, 0.7853), (-0.4249, -0.31, 0.7453), (-0.4249, -0.286, 0.7853)], [], [(52, 1, 9, 54), (33, 3, 11, 35), (18, 6, 14, 22), (20, 8, 11, 21), (54, 9, 12, 55), (22, 14, 15, 23), (5, 2, 10, 13), (19, 4, 12, 23), (13, 21, 23, 15), (16, 0, 8, 20), (6, 7, 15, 14), (2, 16, 20, 10), (3, 17, 21, 11), (5, 13, 15, 7), (9, 22, 23, 12), (10, 20, 21, 13), (1, 18, 22, 9), (21, 17, 19, 23), (17, 5, 7, 19), (26, 30, 28, 24), (31, 27, 25, 29), (8, 34, 35, 11), (41, 33, 35, 43), (0, 32, 34, 8), (49, 37, 39, 51), (46, 38, 39, 47), (44, 36, 38, 46), (32, 40, 42, 34), (34, 42, 43, 35), (45, 41, 43, 47), (37, 45, 47, 39), (40, 44, 46, 42), (42, 46, 47, 43), (52, 48, 49, 53), (1, 52, 53, 4), (6, 18, 19, 7), (18, 1, 4, 19), (5, 17, 16, 2), (53, 49, 51, 55), (48, 36, 37, 49), (36, 44, 45, 37), (38, 50, 51, 39), (36, 48, 50, 38), (4, 53, 55, 12), (32, 0, 3, 33), (44, 40, 41, 45), (50, 54, 55, 51), (48, 52, 54, 50), (40, 32, 33, 41), (0, 16, 17, 3)])
me_cube_002.polygons.foreach_set('material_index', [1, 1, 1, 1, 1, 1, 1, 1, 1, 1, 1, 1, 1, 1, 1, 1, 1, 1, 1, 0, 0, 1, 1, 1, 1, 1, 1, 1, 1, 1, 1, 1, 1, 1, 1, 1, 1, 1, 1, 1, 1, 1, 1, 1, 1, 1, 1, 1, 1, 1])
_uv = me_cube_002.uv_layers.new(name='UVMap')
_uv.uv.foreach_set('vector', [0.125, 0.75, 0.125, 0.75, 0.125, 0.75, 0.125, 0.75, 0.125, 0.5915, 0.125, 0.5, 0.125, 0.5, 0.125, 0.5915, 0.4411, 1.0, 0.456, 1.0, 0.456, 1.0, 0.4411, 1.0, 0.4411, 0.25, 0.375, 0.25, 0.375, 0.25, 0.4411, 0.25, 0.125, 0.75, 0.125, 0.75, 0.125, 0.75, 0.125, 0.75, 0.4411, 1.0, 0.456, 1.0, 0.456, 1.0, 0.4411, 1.0, 0.456, 0.25, 0.456, 0.25, 0.456, 0.25, 0.456, 0.25, 0.4411, 1.0, 0.375, 1.0, 0.375, 1.0, 0.4411, 1.0, 0.456, 0.25, 0.4411, 0.25, 0.4411, 1.0, 0.456, 1.0, 0.4411, 0.25, 0.375, 0.25, 0.375, 0.25, 0.4411, 0.25, 0.456, 1.0, 0.456, 1.0, 0.456, 1.0, 0.456, 1.0, 0.456, 0.25, 0.4411, 0.25, 0.4411, 0.25, 0.456, 0.25, 0.375, 0.25, 0.4411, 0.25, 0.4411, 0.25, 0.375, 0.25, 0.456, 0.25, 0.456, 0.25, 0.456, 1.0, 0.456, 1.0, 0.375, 1.0, 0.4411, 1.0, 0.4411, 1.0, 0.375, 1.0, 0.456, 0.25, 0.4411, 0.25, 0.4411, 0.25, 0.456, 0.25, 0.375, 1.0, 0.4411, 1.0, 0.4411, 1.0, 0.375, 1.0, 0.4411, 0.25, 0.4411, 0.25, 0.4411, 1.0, 0.4411, 1.0, 0.4411, 0.25, 0.456, 0.25, 0.456, 1.0, 0.4411, 1.0, 0.125, 0.5, 0.375, 0.5, 0.375, 0.75, 0.125, 0.75, 0.625, 0.5, 0.875, 0.5, 0.875, 0.75, 0.625, 0.75, 0.125, 0.5, 0.125, 0.5915, 0.125, 0.5915, 0.125, 0.5, 0.125, 0.5915, 0.125, 0.5915, 0.125, 0.5915, 0.125, 0.5915, 0.125, 0.5, 0.125, 0.5915, 0.125, 0.5915, 0.125, 0.5, 0.125, 0.6707, 0.125, 0.6707, 0.125, 0.6707, 0.125, 0.6707, 0.125, 0.6707, 0.125, 0.6707, 0.125, 0.6707, 0.125, 0.6707, 0.125, 0.6707, 0.125, 0.6707, 0.125, 0.6707, 0.125, 0.6707, 0.125, 0.5915, 0.125, 0.5915, 0.125, 0.5915, 0.125, 0.5915, 0.125, 0.5915, 0.125, 0.5915, 0.125, 0.5915, 0.125, 0.5915, 0.125, 0.6707, 0.125, 0.5915, 0.125, 0.5915, 0.125, 0.6707, 0.125, 0.6707, 0.125, 0.6707, 0.125, 0.6707, 0.125, 0.6707, 0.125, 0.5915, 0.125, 0.6707, 0.125, 0.6707, 0.125, 0.5915, 0.125, 0.5915, 0.125, 0.6707, 0.125, 0.6707, 0.125, 0.5915, 0.125, 0.75, 0.125, 0.6707, 0.125, 0.6707, 0.125, 0.75, 0.375, 1.0, 0.125, 0.75, 0.125, 0.75, 0.375, 1.0, 0.456, 1.0, 0.4411, 1.0, 0.4411, 1.0, 0.456, 1.0, 0.4411, 1.0, 0.375, 1.0, 0.375, 1.0, 0.4411, 1.0, 0.456, 0.25, 0.4411, 0.25, 0.4411, 0.25, 0.456, 0.25, 0.125, 0.75, 0.125, 0.6707, 0.125, 0.6707, 0.125, 0.75, 0.125, 0.6707, 0.125, 0.6707, 0.125, 0.6707, 0.125, 0.6707, 0.125, 0.6707, 0.125, 0.6707, 0.125, 0.6707, 0.125, 0.6707, 0.125, 0.6707, 0.125, 0.6707, 0.125, 0.6707, 0.125, 0.6707, 0.125, 0.6707, 0.125, 0.6707, 0.125, 0.6707, 0.125, 0.6707, 0.125, 0.75, 0.125, 0.75, 0.125, 0.75, 0.125, 0.75, 0.125, 0.5915, 0.125, 0.5, 0.125, 0.5, 0.125, 0.5915, 0.125, 0.6707, 0.125, 0.5915, 0.125, 0.5915, 0.125, 0.6707, 0.125, 0.6707, 0.125, 0.75, 0.125, 0.75, 0.125, 0.6707, 0.125, 0.6707, 0.125, 0.75, 0.125, 0.75, 0.125, 0.6707, 0.125, 0.5915, 0.125, 0.5915, 0.125, 0.5915, 0.125, 0.5915, 0.125, 0.5, 0.4411, 0.25, 0.4411, 0.25, 0.125, 0.5])
me_cube_002.materials.append(mat_material)
me_cube_002.materials.append(mat_material_001)
me_cube_002.materials.append(mat_material_002)
me_cube_002.materials.append(mat_material_003)
me_cube_002.use_mirror_vertex_groups = False
me_cube_002.update()
me_cube_007 = bpy.data.meshes.new('Cube.007')
me_cube_007.from_pydata([(-0.3892, 0.32, 0.7453), (-0.3892, -0.32, 0.7453), (-0.3892, 0.32, 0.875), (-0.3892, 0.296, 0.7853), (-0.3892, -0.296, 0.7853), (-0.3892, 0.296, 0.8891), (-0.3892, -0.32, 0.875), (-0.3892, -0.296, 0.8891), (-0.4249, 0.32, 0.7453), (-0.4249, -0.32, 0.7453), (-0.4249, 0.32, 0.875), (-0.4249, 0.296, 0.7853), (-0.4249, -0.296, 0.7853), (-0.4249, 0.296, 0.8891), (-0.4249, -0.32, 0.875), (-0.4249, -0.296, 0.8891), (-0.3892, 0.32, 0.8511), (-0.3892, 0.296, 0.87), (-0.3892, -0.32, 0.8511), (-0.3892, -0.296, 0.87), (-0.4249, 0.32, 0.8511), (-0.4249, 0.296, 0.87), (-0.4249, -0.32, 0.8511), (-0.4249, -0.296, 0.87), (-0.412, 0.245, 0.7803), (-0.412, 0.245, 0.875), (-0.412, 0.255, 0.7803), (-0.412, 0.255, 0.875), (-0.402, 0.245, 0.7803), (-0.402, 0.245, 0.875), (-0.402, 0.255, 0.7803), (-0.402, 0.255, 0.875), (-0.3892, -0.007778, 0.7453), (-0.3892, -0.01421, 0.7853), (-0.4249, -0.007778, 0.7453), (-0.4249, -0.01421, 0.7853), (-0.3892, -0.2107, 0.7453), (-0.3892, -0.2019, 0.7853), (-0.4249, -0.2107, 0.7453), (-0.4249, -0.2019, 0.7853), (-0.3892, -0.01778, 0.7453), (-0.3892, -0.02421, 0.7853), (-0.4249, -0.01778, 0.7453), (-0.4249, -0.02421, 0.7853), (-0.3892, -0.2007, 0.7453), (-0.3892, -0.1919, 0.7853), (-0.4249, -0.2007, 0.7453), (-0.4249, -0.1919, 0.7853), (-0.3892, -0.2207, 0.7453), (-0.3892, -0.2119, 0.7853), (-0.4249, -0.2207, 0.7453), (-0.4249, -0.2119, 0.7853), (-0.3892, -0.31, 0.7453), (-0.3892, -0.286, 0.7853), (-0.4249, -0.31, 0.7453), (-0.4249, -0.286, 0.7853)], [], [(52, 1, 9, 54), (33, 3, 11, 35), (18, 6, 14, 22), (20, 8, 11, 21), (54, 9, 12, 55), (22, 14, 15, 23), (5, 2, 10, 13), (19, 4, 12, 23), (13, 21, 23, 15), (16, 0, 8, 20), (6, 7, 15, 14), (2, 16, 20, 10), (3, 17, 21, 11), (5, 13, 15, 7), (9, 22, 23, 12), (10, 20, 21, 13), (1, 18, 22, 9), (21, 17, 19, 23), (17, 5, 7, 19), (26, 30, 28, 24), (31, 27, 25, 29), (8, 34, 35, 11), (41, 33, 35, 43), (0, 32, 34, 8), (49, 37, 39, 51), (46, 38, 39, 47), (44, 36, 38, 46), (32, 40, 42, 34), (34, 42, 43, 35), (45, 41, 43, 47), (37, 45, 47, 39), (40, 44, 46, 42), (42, 46, 47, 43), (52, 48, 49, 53), (1, 52, 53, 4), (6, 18, 19, 7), (18, 1, 4, 19), (5, 17, 16, 2), (53, 49, 51, 55), (48, 36, 37, 49), (36, 44, 45, 37), (38, 50, 51, 39), (36, 48, 50, 38), (4, 53, 55, 12), (32, 0, 3, 33), (44, 40, 41, 45), (50, 54, 55, 51), (48, 52, 54, 50), (40, 32, 33, 41), (0, 16, 17, 3)])
me_cube_007.polygons.foreach_set('material_index', [1, 1, 1, 1, 1, 1, 1, 1, 1, 1, 1, 1, 1, 1, 1, 1, 1, 1, 1, 0, 0, 1, 1, 1, 1, 1, 1, 1, 1, 1, 1, 1, 1, 1, 1, 1, 1, 1, 1, 1, 1, 1, 1, 1, 1, 1, 1, 1, 1, 1])
_uv = me_cube_007.uv_layers.new(name='UVMap')
_uv.uv.foreach_set('vector', [0.125, 0.75, 0.125, 0.75, 0.125, 0.75, 0.125, 0.75, 0.125, 0.5915, 0.125, 0.5, 0.125, 0.5, 0.125, 0.5915, 0.4411, 1.0, 0.456, 1.0, 0.456, 1.0, 0.4411, 1.0, 0.4411, 0.25, 0.375, 0.25, 0.375, 0.25, 0.4411, 0.25, 0.125, 0.75, 0.125, 0.75, 0.125, 0.75, 0.125, 0.75, 0.4411, 1.0, 0.456, 1.0, 0.456, 1.0, 0.4411, 1.0, 0.456, 0.25, 0.456, 0.25, 0.456, 0.25, 0.456, 0.25, 0.4411, 1.0, 0.375, 1.0, 0.375, 1.0, 0.4411, 1.0, 0.456, 0.25, 0.4411, 0.25, 0.4411, 1.0, 0.456, 1.0, 0.4411, 0.25, 0.375, 0.25, 0.375, 0.25, 0.4411, 0.25, 0.456, 1.0, 0.456, 1.0, 0.456, 1.0, 0.456, 1.0, 0.456, 0.25, 0.4411, 0.25, 0.4411, 0.25, 0.456, 0.25, 0.375, 0.25, 0.4411, 0.25, 0.4411, 0.25, 0.375, 0.25, 0.456, 0.25, 0.456, 0.25, 0.456, 1.0, 0.456, 1.0, 0.375, 1.0, 0.4411, 1.0, 0.4411, 1.0, 0.375, 1.0, 0.456, 0.25, 0.4411, 0.25, 0.4411, 0.25, 0.456, 0.25, 0.375, 1.0, 0.4411, 1.0, 0.4411, 1.0, 0.375, 1.0, 0.4411, 0.25, 0.4411, 0.25, 0.4411, 1.0, 0.4411, 1.0, 0.4411, 0.25, 0.456, 0.25, 0.456, 1.0, 0.4411, 1.0, 0.125, 0.5, 0.375, 0.5, 0.375, 0.75, 0.125, 0.75, 0.625, 0.5, 0.875, 0.5, 0.875, 0.75, 0.625, 0.75, 0.125, 0.5, 0.125, 0.5915, 0.125, 0.5915, 0.125, 0.5, 0.125, 0.5915, 0.125, 0.5915, 0.125, 0.5915, 0.125, 0.5915, 0.125, 0.5, 0.125, 0.5915, 0.125, 0.5915, 0.125, 0.5, 0.125, 0.6707, 0.125, 0.6707, 0.125, 0.6707, 0.125, 0.6707, 0.125, 0.6707, 0.125, 0.6707, 0.125, 0.6707, 0.125, 0.6707, 0.125, 0.6707, 0.125, 0.6707, 0.125, 0.6707, 0.125, 0.6707, 0.125, 0.5915, 0.125, 0.5915, 0.125, 0.5915, 0.125, 0.5915, 0.125, 0.5915, 0.125, 0.5915, 0.125, 0.5915, 0.125, 0.5915, 0.125, 0.6707, 0.125, 0.5915, 0.125, 0.5915, 0.125, 0.6707, 0.125, 0.6707, 0.125, 0.6707, 0.125, 0.6707, 0.125, 0.6707, 0.125, 0.5915, 0.125, 0.6707, 0.125, 0.6707, 0.125, 0.5915, 0.125, 0.5915, 0.125, 0.6707, 0.125, 0.6707, 0.125, 0.5915, 0.125, 0.75, 0.125, 0.6707, 0.125, 0.6707, 0.125, 0.75, 0.375, 1.0, 0.125, 0.75, 0.125, 0.75, 0.375, 1.0, 0.456, 1.0, 0.4411, 1.0, 0.4411, 1.0, 0.456, 1.0, 0.4411, 1.0, 0.375, 1.0, 0.375, 1.0, 0.4411, 1.0, 0.456, 0.25, 0.4411, 0.25, 0.4411, 0.25, 0.456, 0.25, 0.125, 0.75, 0.125, 0.6707, 0.125, 0.6707, 0.125, 0.75, 0.125, 0.6707, 0.125, 0.6707, 0.125, 0.6707, 0.125, 0.6707, 0.125, 0.6707, 0.125, 0.6707, 0.125, 0.6707, 0.125, 0.6707, 0.125, 0.6707, 0.125, 0.6707, 0.125, 0.6707, 0.125, 0.6707, 0.125, 0.6707, 0.125, 0.6707, 0.125, 0.6707, 0.125, 0.6707, 0.125, 0.75, 0.125, 0.75, 0.125, 0.75, 0.125, 0.75, 0.125, 0.5915, 0.125, 0.5, 0.125, 0.5, 0.125, 0.5915, 0.125, 0.6707, 0.125, 0.5915, 0.125, 0.5915, 0.125, 0.6707, 0.125, 0.6707, 0.125, 0.75, 0.125, 0.75, 0.125, 0.6707, 0.125, 0.6707, 0.125, 0.75, 0.125, 0.75, 0.125, 0.6707, 0.125, 0.5915, 0.125, 0.5915, 0.125, 0.5915, 0.125, 0.5915, 0.125, 0.5, 0.4411, 0.25, 0.4411, 0.25, 0.125, 0.5])
me_cube_007.materials.append(mat_material)
me_cube_007.materials.append(mat_material_001)
me_cube_007.materials.append(mat_material_002)
me_cube_007.materials.append(mat_material_003)
me_cube_007.use_mirror_vertex_groups = False
me_cube_007.update()
me_cube_008 = bpy.data.meshes.new('Cube.008')
me_cube_008.from_pydata([(-0.3892, 0.32, 0.7453), (-0.3892, -0.32, 0.7453), (-0.3892, 0.32, 0.875), (-0.3892, 0.296, 0.7853), (-0.3892, -0.296, 0.7853), (-0.3892, 0.296, 0.8891), (-0.3892, -0.32, 0.875), (-0.3892, -0.296, 0.8891), (-0.4249, 0.32, 0.7453), (-0.4249, -0.32, 0.7453), (-0.4249, 0.32, 0.875), (-0.4249, 0.296, 0.7853), (-0.4249, -0.296, 0.7853), (-0.4249, 0.296, 0.8891), (-0.4249, -0.32, 0.875), (-0.4249, -0.296, 0.8891), (-0.3892, 0.32, 0.8511), (-0.3892, 0.296, 0.87), (-0.3892, -0.32, 0.8511), (-0.3892, -0.296, 0.87), (-0.4249, 0.32, 0.8511), (-0.4249, 0.296, 0.87), (-0.4249, -0.32, 0.8511), (-0.4249, -0.296, 0.87), (-0.412, 0.245, 0.7803), (-0.412, 0.245, 0.875), (-0.412, 0.255, 0.7803), (-0.412, 0.255, 0.875), (-0.402, 0.245, 0.7803), (-0.402, 0.245, 0.875), (-0.402, 0.255, 0.7803), (-0.402, 0.255, 0.875), (-0.3892, -0.007778, 0.7453), (-0.3892, -0.01421, 0.7853), (-0.4249, -0.007778, 0.7453), (-0.4249, -0.01421, 0.7853), (-0.3892, -0.2107, 0.7453), (-0.3892, -0.2019, 0.7853), (-0.4249, -0.2107, 0.7453), (-0.4249, -0.2019, 0.7853), (-0.3892, -0.01778, 0.7453), (-0.3892, -0.02421, 0.7853), (-0.4249, -0.01778, 0.7453), (-0.4249, -0.02421, 0.7853), (-0.3892, -0.2007, 0.7453), (-0.3892, -0.1919, 0.7853), (-0.4249, -0.2007, 0.7453), (-0.4249, -0.1919, 0.7853), (-0.3892, -0.2207, 0.7453), (-0.3892, -0.2119, 0.7853), (-0.4249, -0.2207, 0.7453), (-0.4249, -0.2119, 0.7853), (-0.3892, -0.31, 0.7453), (-0.3892, -0.286, 0.7853), (-0.4249, -0.31, 0.7453), (-0.4249, -0.286, 0.7853)], [], [(52, 1, 9, 54), (33, 3, 11, 35), (18, 6, 14, 22), (20, 8, 11, 21), (54, 9, 12, 55), (22, 14, 15, 23), (5, 2, 10, 13), (19, 4, 12, 23), (13, 21, 23, 15), (16, 0, 8, 20), (6, 7, 15, 14), (2, 16, 20, 10), (3, 17, 21, 11), (5, 13, 15, 7), (9, 22, 23, 12), (10, 20, 21, 13), (1, 18, 22, 9), (21, 17, 19, 23), (17, 5, 7, 19), (26, 30, 28, 24), (31, 27, 25, 29), (8, 34, 35, 11), (41, 33, 35, 43), (0, 32, 34, 8), (49, 37, 39, 51), (46, 38, 39, 47), (44, 36, 38, 46), (32, 40, 42, 34), (34, 42, 43, 35), (45, 41, 43, 47), (37, 45, 47, 39), (40, 44, 46, 42), (42, 46, 47, 43), (52, 48, 49, 53), (1, 52, 53, 4), (6, 18, 19, 7), (18, 1, 4, 19), (5, 17, 16, 2), (53, 49, 51, 55), (48, 36, 37, 49), (36, 44, 45, 37), (38, 50, 51, 39), (36, 48, 50, 38), (4, 53, 55, 12), (32, 0, 3, 33), (44, 40, 41, 45), (50, 54, 55, 51), (48, 52, 54, 50), (40, 32, 33, 41), (0, 16, 17, 3)])
me_cube_008.polygons.foreach_set('material_index', [1, 1, 1, 1, 1, 1, 1, 1, 1, 1, 1, 1, 1, 1, 1, 1, 1, 1, 1, 0, 0, 1, 1, 1, 1, 1, 1, 1, 1, 1, 1, 1, 1, 1, 1, 1, 1, 1, 1, 1, 1, 1, 1, 1, 1, 1, 1, 1, 1, 1])
_uv = me_cube_008.uv_layers.new(name='UVMap')
_uv.uv.foreach_set('vector', [0.125, 0.75, 0.125, 0.75, 0.125, 0.75, 0.125, 0.75, 0.125, 0.5915, 0.125, 0.5, 0.125, 0.5, 0.125, 0.5915, 0.4411, 1.0, 0.456, 1.0, 0.456, 1.0, 0.4411, 1.0, 0.4411, 0.25, 0.375, 0.25, 0.375, 0.25, 0.4411, 0.25, 0.125, 0.75, 0.125, 0.75, 0.125, 0.75, 0.125, 0.75, 0.4411, 1.0, 0.456, 1.0, 0.456, 1.0, 0.4411, 1.0, 0.456, 0.25, 0.456, 0.25, 0.456, 0.25, 0.456, 0.25, 0.4411, 1.0, 0.375, 1.0, 0.375, 1.0, 0.4411, 1.0, 0.456, 0.25, 0.4411, 0.25, 0.4411, 1.0, 0.456, 1.0, 0.4411, 0.25, 0.375, 0.25, 0.375, 0.25, 0.4411, 0.25, 0.456, 1.0, 0.456, 1.0, 0.456, 1.0, 0.456, 1.0, 0.456, 0.25, 0.4411, 0.25, 0.4411, 0.25, 0.456, 0.25, 0.375, 0.25, 0.4411, 0.25, 0.4411, 0.25, 0.375, 0.25, 0.456, 0.25, 0.456, 0.25, 0.456, 1.0, 0.456, 1.0, 0.375, 1.0, 0.4411, 1.0, 0.4411, 1.0, 0.375, 1.0, 0.456, 0.25, 0.4411, 0.25, 0.4411, 0.25, 0.456, 0.25, 0.375, 1.0, 0.4411, 1.0, 0.4411, 1.0, 0.375, 1.0, 0.4411, 0.25, 0.4411, 0.25, 0.4411, 1.0, 0.4411, 1.0, 0.4411, 0.25, 0.456, 0.25, 0.456, 1.0, 0.4411, 1.0, 0.125, 0.5, 0.375, 0.5, 0.375, 0.75, 0.125, 0.75, 0.625, 0.5, 0.875, 0.5, 0.875, 0.75, 0.625, 0.75, 0.125, 0.5, 0.125, 0.5915, 0.125, 0.5915, 0.125, 0.5, 0.125, 0.5915, 0.125, 0.5915, 0.125, 0.5915, 0.125, 0.5915, 0.125, 0.5, 0.125, 0.5915, 0.125, 0.5915, 0.125, 0.5, 0.125, 0.6707, 0.125, 0.6707, 0.125, 0.6707, 0.125, 0.6707, 0.125, 0.6707, 0.125, 0.6707, 0.125, 0.6707, 0.125, 0.6707, 0.125, 0.6707, 0.125, 0.6707, 0.125, 0.6707, 0.125, 0.6707, 0.125, 0.5915, 0.125, 0.5915, 0.125, 0.5915, 0.125, 0.5915, 0.125, 0.5915, 0.125, 0.5915, 0.125, 0.5915, 0.125, 0.5915, 0.125, 0.6707, 0.125, 0.5915, 0.125, 0.5915, 0.125, 0.6707, 0.125, 0.6707, 0.125, 0.6707, 0.125, 0.6707, 0.125, 0.6707, 0.125, 0.5915, 0.125, 0.6707, 0.125, 0.6707, 0.125, 0.5915, 0.125, 0.5915, 0.125, 0.6707, 0.125, 0.6707, 0.125, 0.5915, 0.125, 0.75, 0.125, 0.6707, 0.125, 0.6707, 0.125, 0.75, 0.375, 1.0, 0.125, 0.75, 0.125, 0.75, 0.375, 1.0, 0.456, 1.0, 0.4411, 1.0, 0.4411, 1.0, 0.456, 1.0, 0.4411, 1.0, 0.375, 1.0, 0.375, 1.0, 0.4411, 1.0, 0.456, 0.25, 0.4411, 0.25, 0.4411, 0.25, 0.456, 0.25, 0.125, 0.75, 0.125, 0.6707, 0.125, 0.6707, 0.125, 0.75, 0.125, 0.6707, 0.125, 0.6707, 0.125, 0.6707, 0.125, 0.6707, 0.125, 0.6707, 0.125, 0.6707, 0.125, 0.6707, 0.125, 0.6707, 0.125, 0.6707, 0.125, 0.6707, 0.125, 0.6707, 0.125, 0.6707, 0.125, 0.6707, 0.125, 0.6707, 0.125, 0.6707, 0.125, 0.6707, 0.125, 0.75, 0.125, 0.75, 0.125, 0.75, 0.125, 0.75, 0.125, 0.5915, 0.125, 0.5, 0.125, 0.5, 0.125, 0.5915, 0.125, 0.6707, 0.125, 0.5915, 0.125, 0.5915, 0.125, 0.6707, 0.125, 0.6707, 0.125, 0.75, 0.125, 0.75, 0.125, 0.6707, 0.125, 0.6707, 0.125, 0.75, 0.125, 0.75, 0.125, 0.6707, 0.125, 0.5915, 0.125, 0.5915, 0.125, 0.5915, 0.125, 0.5915, 0.125, 0.5, 0.4411, 0.25, 0.4411, 0.25, 0.125, 0.5])
me_cube_008.materials.append(mat_material)
me_cube_008.materials.append(mat_material_001)
me_cube_008.materials.append(mat_material_002)
me_cube_008.materials.append(mat_material_003)
me_cube_008.use_mirror_vertex_groups = False
me_cube_008.update()
me_cube_009 = bpy.data.meshes.new('Cube.009')
me_cube_009.from_pydata([(-0.4126, 0.259, 0.5747), (-0.4126, 0.259, 0.6806), (-0.4126, 0.2702, 0.5747), (-0.4126, 0.2702, 0.6806), (-0.4014, 0.259, 0.5747), (-0.4014, 0.259, 0.6806), (-0.4014, 0.2702, 0.5747), (-0.4014, 0.2702, 0.6806), (-0.41, 0.2617, 0.6012), (-0.41, 0.2617, 0.6277), (-0.41, 0.2617, 0.6542), (-0.41, 0.2675, 0.6542), (-0.41, 0.2675, 0.6277), (-0.41, 0.2675, 0.6012), (-0.4041, 0.2675, 0.6542), (-0.4041, 0.2675, 0.6277), (-0.4041, 0.2675, 0.6012), (-0.4041, 0.2617, 0.6542), (-0.4041, 0.2617, 0.6277), (-0.4041, 0.2617, 0.6012)], [], [(10, 1, 3, 11), (11, 3, 7, 14), (14, 7, 5, 17), (17, 5, 1, 10), (4, 19, 8, 0), (19, 18, 9, 8), (18, 17, 10, 9), (6, 16, 19, 4), (16, 15, 18, 19), (15, 14, 17, 18), (2, 13, 16, 6), (13, 12, 15, 16), (12, 11, 14, 15), (0, 8, 13, 2), (8, 9, 12, 13), (9, 10, 11, 12)])
_uv = me_cube_009.uv_layers.new(name='UVMap')
_uv.uv.foreach_set('vector', [0.5625, 0.0, 0.625, 0.0, 0.625, 0.25, 0.5625, 0.25, 0.5625, 0.25, 0.625, 0.25, 0.625, 0.5, 0.5625, 0.5, 0.5625, 0.5, 0.625, 0.5, 0.625, 0.75, 0.5625, 0.75, 0.5625, 0.75, 0.625, 0.75, 0.625, 1.0, 0.5625, 1.0, 0.375, 0.75, 0.4375, 0.75, 0.4375, 1.0, 0.375, 1.0, 0.4375, 0.75, 0.5, 0.75, 0.5, 1.0, 0.4375, 1.0, 0.5, 0.75, 0.5625, 0.75, 0.5625, 1.0, 0.5, 1.0, 0.375, 0.5, 0.4375, 0.5, 0.4375, 0.75, 0.375, 0.75, 0.4375, 0.5, 0.5, 0.5, 0.5, 0.75, 0.4375, 0.75, 0.5, 0.5, 0.5625, 0.5, 0.5625, 0.75, 0.5, 0.75, 0.375, 0.25, 0.4375, 0.25, 0.4375, 0.5, 0.375, 0.5, 0.4375, 0.25, 0.5, 0.25, 0.5, 0.5, 0.4375, 0.5, 0.5, 0.25, 0.5625, 0.25, 0.5625, 0.5, 0.5, 0.5, 0.375, 0.0, 0.4375, 0.0, 0.4375, 0.25, 0.375, 0.25, 0.4375, 0.0, 0.5, 0.0, 0.5, 0.25, 0.4375, 0.25, 0.5, 0.0, 0.5625, 0.0, 0.5625, 0.25, 0.5, 0.25])
me_cube_009.materials.append(mat_material)
me_cube_009.materials.append(mat_material_001)
me_cube_009.materials.append(mat_material_002)
me_cube_009.materials.append(mat_material_003)
me_cube_009.use_mirror_vertex_groups = False
me_cube_009.update()
me_cube_010 = bpy.data.meshes.new('Cube.010')
me_cube_010.from_pydata([(-0.4126, 0.259, 0.5747), (-0.4126, 0.259, 0.6806), (-0.4126, 0.2702, 0.5747), (-0.4126, 0.2702, 0.6806), (-0.4014, 0.259, 0.5747), (-0.4014, 0.259, 0.6806), (-0.4014, 0.2702, 0.5747), (-0.4014, 0.2702, 0.6806), (-0.41, 0.2617, 0.6012), (-0.41, 0.2617, 0.6277), (-0.41, 0.2617, 0.6542), (-0.41, 0.2675, 0.6542), (-0.41, 0.2675, 0.6277), (-0.41, 0.2675, 0.6012), (-0.4041, 0.2675, 0.6542), (-0.4041, 0.2675, 0.6277), (-0.4041, 0.2675, 0.6012), (-0.4041, 0.2617, 0.6542), (-0.4041, 0.2617, 0.6277), (-0.4041, 0.2617, 0.6012)], [], [(10, 1, 3, 11), (11, 3, 7, 14), (14, 7, 5, 17), (17, 5, 1, 10), (4, 19, 8, 0), (19, 18, 9, 8), (18, 17, 10, 9), (6, 16, 19, 4), (16, 15, 18, 19), (15, 14, 17, 18), (2, 13, 16, 6), (13, 12, 15, 16), (12, 11, 14, 15), (0, 8, 13, 2), (8, 9, 12, 13), (9, 10, 11, 12)])
_uv = me_cube_010.uv_layers.new(name='UVMap')
_uv.uv.foreach_set('vector', [0.5625, 0.0, 0.625, 0.0, 0.625, 0.25, 0.5625, 0.25, 0.5625, 0.25, 0.625, 0.25, 0.625, 0.5, 0.5625, 0.5, 0.5625, 0.5, 0.625, 0.5, 0.625, 0.75, 0.5625, 0.75, 0.5625, 0.75, 0.625, 0.75, 0.625, 1.0, 0.5625, 1.0, 0.375, 0.75, 0.4375, 0.75, 0.4375, 1.0, 0.375, 1.0, 0.4375, 0.75, 0.5, 0.75, 0.5, 1.0, 0.4375, 1.0, 0.5, 0.75, 0.5625, 0.75, 0.5625, 1.0, 0.5, 1.0, 0.375, 0.5, 0.4375, 0.5, 0.4375, 0.75, 0.375, 0.75, 0.4375, 0.5, 0.5, 0.5, 0.5, 0.75, 0.4375, 0.75, 0.5, 0.5, 0.5625, 0.5, 0.5625, 0.75, 0.5, 0.75, 0.375, 0.25, 0.4375, 0.25, 0.4375, 0.5, 0.375, 0.5, 0.4375, 0.25, 0.5, 0.25, 0.5, 0.5, 0.4375, 0.5, 0.5, 0.25, 0.5625, 0.25, 0.5625, 0.5, 0.5, 0.5, 0.375, 0.0, 0.4375, 0.0, 0.4375, 0.25, 0.375, 0.25, 0.4375, 0.0, 0.5, 0.0, 0.5, 0.25, 0.4375, 0.25, 0.5, 0.0, 0.5625, 0.0, 0.5625, 0.25, 0.5, 0.25])
me_cube_010.materials.append(mat_material)
me_cube_010.materials.append(mat_material_001)
me_cube_010.materials.append(mat_material_002)
me_cube_010.materials.append(mat_material_003)
me_cube_010.use_mirror_vertex_groups = False
me_cube_010.update()
me_cube_012 = bpy.data.meshes.new('Cube.012')
me_cube_012.from_pydata([(-0.4126, 0.259, 0.5747), (-0.4126, 0.259, 0.6806), (-0.4126, 0.2702, 0.5747), (-0.4126, 0.2702, 0.6806), (-0.4014, 0.259, 0.5747), (-0.4014, 0.259, 0.6806), (-0.4014, 0.2702, 0.5747), (-0.4014, 0.2702, 0.6806), (-0.41, 0.2617, 0.6012), (-0.41, 0.2617, 0.6277), (-0.41, 0.2617, 0.6542), (-0.41, 0.2675, 0.6542), (-0.41, 0.2675, 0.6277), (-0.41, 0.2675, 0.6012), (-0.4041, 0.2675, 0.6542), (-0.4041, 0.2675, 0.6277), (-0.4041, 0.2675, 0.6012), (-0.4041, 0.2617, 0.6542), (-0.4041, 0.2617, 0.6277), (-0.4041, 0.2617, 0.6012)], [], [(10, 1, 3, 11), (11, 3, 7, 14), (14, 7, 5, 17), (17, 5, 1, 10), (4, 19, 8, 0), (19, 18, 9, 8), (18, 17, 10, 9), (6, 16, 19, 4), (16, 15, 18, 19), (15, 14, 17, 18), (2, 13, 16, 6), (13, 12, 15, 16), (12, 11, 14, 15), (0, 8, 13, 2), (8, 9, 12, 13), (9, 10, 11, 12)])
_uv = me_cube_012.uv_layers.new(name='UVMap')
_uv.uv.foreach_set('vector', [0.5625, 0.0, 0.625, 0.0, 0.625, 0.25, 0.5625, 0.25, 0.5625, 0.25, 0.625, 0.25, 0.625, 0.5, 0.5625, 0.5, 0.5625, 0.5, 0.625, 0.5, 0.625, 0.75, 0.5625, 0.75, 0.5625, 0.75, 0.625, 0.75, 0.625, 1.0, 0.5625, 1.0, 0.375, 0.75, 0.4375, 0.75, 0.4375, 1.0, 0.375, 1.0, 0.4375, 0.75, 0.5, 0.75, 0.5, 1.0, 0.4375, 1.0, 0.5, 0.75, 0.5625, 0.75, 0.5625, 1.0, 0.5, 1.0, 0.375, 0.5, 0.4375, 0.5, 0.4375, 0.75, 0.375, 0.75, 0.4375, 0.5, 0.5, 0.5, 0.5, 0.75, 0.4375, 0.75, 0.5, 0.5, 0.5625, 0.5, 0.5625, 0.75, 0.5, 0.75, 0.375, 0.25, 0.4375, 0.25, 0.4375, 0.5, 0.375, 0.5, 0.4375, 0.25, 0.5, 0.25, 0.5, 0.5, 0.4375, 0.5, 0.5, 0.25, 0.5625, 0.25, 0.5625, 0.5, 0.5, 0.5, 0.375, 0.0, 0.4375, 0.0, 0.4375, 0.25, 0.375, 0.25, 0.4375, 0.0, 0.5, 0.0, 0.5, 0.25, 0.4375, 0.25, 0.5, 0.0, 0.5625, 0.0, 0.5625, 0.25, 0.5, 0.25])
me_cube_012.materials.append(mat_material)
me_cube_012.materials.append(mat_material_001)
me_cube_012.materials.append(mat_material_002)
me_cube_012.materials.append(mat_material_003)
me_cube_012.use_mirror_vertex_groups = False
me_cube_012.update()

# ---- objects
ob_main_001 = bpy.data.objects.new('Main.001', me_cube_003)
ob_cube_003 = bpy.data.objects.new('Cube.003', me_cube_004)
ob_cube_004 = bpy.data.objects.new('Cube.004', me_cube_005)
ob_cube_001 = bpy.data.objects.new('Cube.001', me_cube_002)
ob_cube_002 = bpy.data.objects.new('Cube.002', me_cube_007)
ob_cube_005 = bpy.data.objects.new('Cube.005', me_cube_008)
ob_cube_006 = bpy.data.objects.new('Cube.006', me_cube_009)
ob_cube_007 = bpy.data.objects.new('Cube.007', me_cube_010)
ob_cube_008 = bpy.data.objects.new('Cube.008', me_cube_012)

# ---- transforms, parenting, visibility, modifiers, constraints
ob_main_001.location = (0.0, 0.0, 0.0)
ob_main_001.scale = (5.0, 5.0, 5.0)
ob_main_001.lock_rotations_4d = False
ob_main_001.empty_display_type = 'ARROWS'
ob_main_001.lineart.crease_threshold = 0.0
ob_cube_003.location = (3.446, 0.0, -4.0)
ob_cube_003.scale = (5.0, 5.0, 5.0)
ob_cube_003.lock_rotations_4d = False
ob_cube_003.empty_display_type = 'ARROWS'
ob_cube_003.lineart.crease_threshold = 0.0
ob_cube_004.location = (-2.384e-07, 0.0, 0.0)
ob_cube_004.scale = (5.0, 5.0, 5.0)
ob_cube_004.lock_rotations_4d = False
ob_cube_004.empty_display_type = 'ARROWS'
ob_cube_004.lineart.crease_threshold = 0.0
_m = ob_cube_004.modifiers.new('Array', 'ARRAY')
_m.count = 13
_m.relative_offset_displace = (0.0, -4.0, 0.0)
ob_cube_001.location = (-2.384e-07, 0.0, -1.0)
ob_cube_001.rotation_euler = (0.0, -0.0, 1.571)
ob_cube_001.scale = (5.0, 5.0, 5.0)
ob_cube_001.lock_rotations_4d = False
ob_cube_001.empty_display_type = 'ARROWS'
ob_cube_001.lineart.crease_threshold = 0.0
ob_cube_002.location = (-2.384e-07, 0.0, -1.0)
ob_cube_002.rotation_euler = (0.0, -0.0, 3.142)
ob_cube_002.scale = (5.0, 5.0, 5.0)
ob_cube_002.lock_rotations_4d = False
ob_cube_002.empty_display_type = 'ARROWS'
ob_cube_002.lineart.crease_threshold = 0.0
ob_cube_005.location = (-2.384e-07, 0.0, -1.0)
ob_cube_005.rotation_euler = (0.0, -0.0, 4.712)
ob_cube_005.scale = (5.0, 5.0, 5.0)
ob_cube_005.lock_rotations_4d = False
ob_cube_005.empty_display_type = 'ARROWS'
ob_cube_005.lineart.crease_threshold = 0.0
ob_cube_006.location = (-2.384e-07, 0.0, 0.0)
ob_cube_006.rotation_euler = (0.0, -0.0, 1.571)
ob_cube_006.scale = (5.0, 5.0, 5.0)
ob_cube_006.lock_rotations_4d = False
ob_cube_006.empty_display_type = 'ARROWS'
ob_cube_006.lineart.crease_threshold = 0.0
_m = ob_cube_006.modifiers.new('Array', 'ARRAY')
_m.count = 13
_m.relative_offset_displace = (0.0, -4.0, 0.0)
ob_cube_007.location = (-2.384e-07, 0.0, 0.0)
ob_cube_007.rotation_euler = (0.0, -0.0, 3.142)
ob_cube_007.scale = (5.0, 5.0, 5.0)
ob_cube_007.lock_rotations_4d = False
ob_cube_007.empty_display_type = 'ARROWS'
ob_cube_007.lineart.crease_threshold = 0.0
_m = ob_cube_007.modifiers.new('Array', 'ARRAY')
_m.count = 13
_m.relative_offset_displace = (0.0, -4.0, 0.0)
ob_cube_008.location = (-2.384e-07, 0.0, 0.0)
ob_cube_008.rotation_euler = (0.0, -0.0, 4.712)
ob_cube_008.scale = (5.0, 5.0, 5.0)
ob_cube_008.lock_rotations_4d = False
ob_cube_008.empty_display_type = 'ARROWS'
ob_cube_008.lineart.crease_threshold = 0.0
_m = ob_cube_008.modifiers.new('Array', 'ARRAY')
_m.count = 13
_m.relative_offset_displace = (0.0, -4.0, 0.0)

# ---- collection membership
col_collection_001.objects.link(ob_main_001)
col_collection_001.objects.link(ob_cube_003)
col_collection_001.objects.link(ob_cube_004)
col_collection_001.objects.link(ob_cube_001)
col_collection_001.objects.link(ob_cube_002)
col_collection_001.objects.link(ob_cube_005)
col_collection_001.objects.link(ob_cube_006)
col_collection_001.objects.link(ob_cube_007)
col_collection_001.objects.link(ob_cube_008)

# ---- scene / render settings (as saved in the file)
scene.frame_start = 1; scene.frame_end = 250; scene.frame_set(1)
scene.render.engine = 'BLENDER_EEVEE_NEXT'
scene.cycles.sampling_pattern = 'TABULATED_SOBOL'
scene.view_settings.view_transform = 'Filmic'
bpy.context.view_layer.update()

# ---- added for rendering (the .blend has no active camera and no usable light): camera, sun
cam_auto = bpy.data.cameras.new('AutoCamera')
cam_auto.lens = 50.0
cam_auto.sensor_width = 36.0
cam_auto.clip_end = 1000.0
ob_auto_camera = bpy.data.objects.new('AutoCamera', cam_auto)
scene.collection.objects.link(ob_auto_camera)
ob_auto_camera.location = (7.27758, -8.7331, 7.54471)
ob_auto_camera.rotation_euler = (1.09748, -7.21219e-08, 0.694738)
scene.camera = ob_auto_camera
light_auto_sun = bpy.data.lights.new('AutoSun', 'SUN')
light_auto_sun.energy = 3.0
light_auto_sun.angle = 0.0523599
ob_auto_sun = bpy.data.objects.new('AutoSun', light_auto_sun)
scene.collection.objects.link(ob_auto_sun)
ob_auto_sun.rotation_euler = (0.872665, 0.174533, 0.523599)
bpy.context.view_layer.update()
